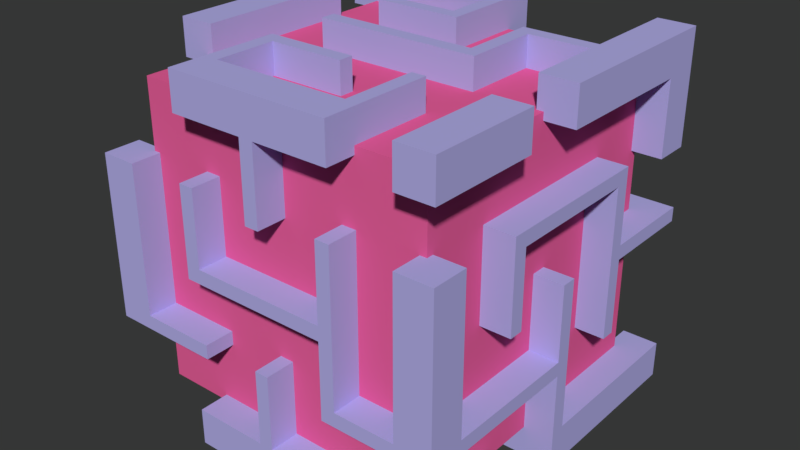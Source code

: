 # Source: TempMaze01.blend  (saved by Blender 2.79.0; exported with 4.5.12 LTS)
import bpy
from mathutils import Matrix  # noqa: F401  (used for matrix-valued properties, if any)

bpy.ops.wm.read_factory_settings(use_empty=True)
scene = bpy.context.scene
scene.name = 'Scene'

# ---- collections
col_collection_1 = bpy.data.collections.new('Collection 1'); scene.collection.children.link(col_collection_1)

# ---- materials (node trees are filled in below, after node groups)
mat_material_001 = bpy.data.materials.new('Material.001')
mat_material_001.alpha_threshold = 0.0
mat_material_001.roughness = 0.5
mat_material_002 = bpy.data.materials.new('Material.002')
mat_material_002.alpha_threshold = 0.0
mat_material_002.roughness = 0.5

# ---- material node trees
mat_material_001.use_nodes = True; mat_material_001.node_tree.nodes.clear()
_N = mat_material_001.node_tree.nodes; _L = mat_material_001.node_tree.links
n0 = _N.new('ShaderNodeOutputMaterial'); n0.name = 'Material Output'; n0.location = (300, 300)
n1 = _N.new('ShaderNodeBsdfDiffuse'); n1.name = 'Diffuse BSDF'; n1.location = (10, 300)
n1.inputs[0].default_value = (0.4444, 0.4191, 0.8, 1.0)
_L.new(n1.outputs[0], n0.inputs[0])
n0.is_active_output = True
mat_material_002.use_nodes = True; mat_material_002.node_tree.nodes.clear()
_N = mat_material_002.node_tree.nodes; _L = mat_material_002.node_tree.links
n0 = _N.new('ShaderNodeOutputMaterial'); n0.name = 'Material Output'; n0.location = (300, 300)
n1 = _N.new('ShaderNodeBsdfDiffuse'); n1.name = 'Diffuse BSDF'; n1.location = (10, 300)
n1.inputs[0].default_value = (0.8, 0.1136, 0.316, 1.0)
_L.new(n1.outputs[0], n0.inputs[0])
n0.is_active_output = True

# ---- world
world_world = bpy.data.worlds.new('World'); scene.world = world_world
world_world.color = (0.03608, 0.03741, 0.03641)
world_world.use_sun_shadow = False
world_world.sun_shadow_jitter_overblur = 0.0
world_world.cycles.sampling_method = 'MANUAL'

# ---- meshes
me_cube_160 = bpy.data.meshes.new('Cube.160')
me_cube_160.from_pydata([(0.455, 0.955, 1.0), (0.955, 0.55, -1.0), (0.955, 0.55, 1.0), (-0.955, 0.55, 1.0), (-0.955, 0.55, -1.0), (-1.0, 0.55, -0.955), (1.0, 0.55, -0.955), (-1.0, 0.55, -0.455), (1.0, 0.55, -0.455), (1.0, 0.55, 0.045), (-1.0, 0.55, 0.045), (-1.0, 0.55, 0.545), (1.0, 0.55, 0.545), (-1.0, 0.55, 0.95), (1.0, 0.55, 0.95), (0.55, 0.55, -1.0), (0.55, 0.55, 1.0), (0.05, 0.55, -1.0), (0.05, 0.55, 1.0), (-0.45, 0.55, -1.0), (-0.45, 0.55, 1.0), (-1.0, 0.55, 0.45), (0.455, 0.55, 1.0), (-0.55, 0.55, 1.0), (-0.55, 0.55, -1.0), (0.455, 0.55, -1.0), (1.0, 0.55, -0.55), (1.0, 0.55, 0.45), (-1.0, 0.55, -0.55), (1.0, 0.55, -0.05), (-0.045, 0.55, -1.0), (-0.045, 0.55, 1.0), (-1.0, 0.55, -0.05), (0.955, 0.455, -1.0), (0.955, 0.455, 1.0), (-0.955, 0.455, 1.0), (-0.955, 0.455, -1.0), (1.0, 0.455, -0.955), (-1.0, 0.455, -0.955), (1.0, 0.455, -0.455), (-1.0, 0.455, -0.455), (-1.0, 0.455, 0.045), (1.0, 0.455, 0.045), (-1.0, 0.455, 0.545), (1.0, 0.455, 0.545), (-1.0, 0.455, 0.95), (1.0, 0.455, 0.95), (0.55, 0.455, 1.0), (0.55, 0.455, -1.0), (0.05, 0.455, 1.0), (0.05, 0.455, -1.0), (-0.45, 0.455, 1.0), (-0.45, 0.455, -1.0), (-1.0, 0.455, 0.45), (0.455, 0.455, 1.0), (-0.55, 0.455, 1.0), (-0.55, 0.455, -1.0), (0.455, 0.455, -1.0), (1.0, 0.455, -0.55), (1.0, 0.455, 0.45), (-1.0, 0.455, -0.55), (-1.0, 0.455, -0.05), (1.0, 0.455, -0.05), (-0.045, 0.455, -1.0), (-0.045, 0.455, 1.0), (0.955, 0.05, -1.0), (0.955, 0.05, 1.0), (-0.955, 0.05, 1.0), (-0.955, 0.05, -1.0), (-1.0, 0.05, -0.955), (1.0, 0.05, -0.955), (1.0, 0.05, -0.455), (-1.0, 0.05, -0.455), (1.0, 0.05, 0.045), (-1.0, 0.05, 0.045), (1.0, 0.05, 0.545), (-1.0, 0.05, 0.545), (1.0, 0.05, 0.95), (-1.0, 0.05, 0.95), (0.55, 0.05, -1.0), (0.55, 0.05, 1.0), (0.05, 0.05, 1.0), (0.05, 0.05, -1.0), (-0.45, 0.05, -1.0), (-0.45, 0.05, 1.0), (-1.0, 0.05, 0.45), (0.455, 0.05, 1.0), (-0.55, 0.05, 1.0), (-0.55, 0.05, -1.0), (0.455, 0.05, -1.0), (1.0, 0.05, -0.55), (1.0, 0.05, 0.45), (-1.0, 0.05, -0.55), (-1.0, 0.05, -0.05), (1.0, 0.05, -0.05), (-0.045, 0.05, -1.0), (-0.045, 0.05, 1.0), (0.955, -0.05, -1.0), (0.955, -0.05, 1.0), (-0.955, -0.05, 1.0), (-0.955, -0.05, -1.0), (-1.0, -0.05, -0.955), (1.0, -0.05, -0.955), (-1.0, -0.05, -0.455), (1.0, -0.05, -0.455), (-1.0, -0.05, 0.045), (1.0, -0.05, 0.045), (-1.0, -0.05, 0.545), (1.0, -0.05, 0.545), (-1.0, -0.05, 0.95), (1.0, -0.05, 0.95), (0.55, -0.05, -1.0), (0.55, -0.05, 1.0), (0.05, -0.05, 1.0), (0.05, -0.05, -1.0), (-0.45, -0.05, -1.0), (-0.45, -0.05, 1.0), (-1.0, -0.05, 0.45), (-1.0, -0.05, -0.55), (1.0, -0.05, 0.45), (1.0, -0.05, -0.55), (0.455, -0.05, -1.0), (-0.55, -0.05, -1.0), (-0.55, -0.05, 1.0), (0.455, -0.05, 1.0), (-1.0, -0.05, -0.05), (1.0, -0.05, -0.05), (-0.045, -0.05, -1.0), (-0.045, -0.05, 1.0), (0.955, -0.455, -1.0), (0.955, -0.455, 1.0), (-0.955, -0.455, 1.0), (-0.955, -0.455, -1.0), (1.0, -0.455, -0.955), (-1.0, -0.455, -0.955), (1.0, -0.455, -0.455), (-1.0, -0.455, -0.455), (1.0, -0.455, 0.045), (-1.0, -0.455, 0.045), (1.0, -0.455, 0.545), (-1.0, -0.455, 0.545), (1.0, -0.455, 0.95), (-1.0, -0.455, 0.95), (0.55, -0.455, 1.0), (0.55, -0.455, -1.0), (0.05, -0.455, 1.0), (0.05, -0.455, -1.0), (-0.45, -0.455, -1.0), (-0.45, -0.455, 1.0), (-1.0, -0.455, -0.55), (-1.0, -0.455, 0.45), (-1.0, -0.455, -0.05), (1.0, -0.455, 0.45), (0.455, -0.455, -1.0), (-0.55, -0.455, 1.0), (0.455, -0.455, 1.0), (-0.55, -0.455, -1.0), (1.0, -0.455, -0.55), (1.0, -0.455, -0.05), (-0.045, -0.455, -1.0), (-0.045, -0.455, 1.0), (0.955, -0.55, -1.0), (0.955, -0.55, 1.0), (-0.955, -0.55, 1.0), (-0.955, -0.55, -1.0), (1.0, -0.55, -0.955), (-1.0, -0.55, -0.955), (1.0, -0.55, -0.455), (-1.0, -0.55, -0.455), (1.0, -0.55, 0.045), (-1.0, -0.55, 0.045), (1.0, -0.55, 0.545), (-1.0, -0.55, 0.545), (1.0, -0.55, 0.95), (-1.0, -0.55, 0.95), (0.55, -0.55, -1.0), (0.55, -0.55, 1.0), (0.05, -0.55, -1.0), (0.05, -0.55, 1.0), (-0.45, -0.55, 1.0), (-0.45, -0.55, -1.0), (1.0, -0.55, 0.45), (0.455, -0.55, -1.0), (-0.55, -0.55, 1.0), (0.455, -0.55, 1.0), (-0.55, -0.55, -1.0), (1.0, -0.55, -0.55), (-1.0, -0.55, -0.55), (-1.0, -0.55, 0.45), (-1.0, -0.55, -0.05), (1.0, -0.55, -0.05), (-0.045, -0.55, -1.0), (-0.045, -0.55, 1.0), (-0.45, 0.955, -1.0), (-0.45, 0.955, 1.0), (-0.55, 0.955, -1.0), (-0.55, 0.955, 1.0), (0.05, 0.955, -1.0), (0.05, 0.955, 1.0), (-0.045, 0.955, 1.0), (-0.045, 0.955, -1.0), (0.55, 0.955, -1.0), (0.55, 0.955, 1.0), (0.455, 0.955, -1.0), (-0.45, -1.0, 0.95), (-0.45, 1.0, 0.95), (-0.55, 1.0, 0.95), (-0.55, -1.0, 0.95), (0.05, 1.0, 0.95), (0.05, -1.0, 0.95), (-0.045, -1.0, 0.95), (-0.045, 1.0, 0.95), (0.55, -1.0, 0.95), (0.55, 1.0, 0.95), (0.455, -1.0, 0.95), (0.455, 1.0, 0.95), (1.0, 0.955, 0.95), (-1.0, 0.955, 0.95), (-0.45, -1.0, 0.545), (-0.45, 1.0, 0.545), (-0.55, 1.0, 0.545), (-0.55, -1.0, 0.545), (0.05, 1.0, 0.545), (0.05, -1.0, 0.545), (-0.045, -1.0, 0.545), (-0.045, 1.0, 0.545), (0.55, -1.0, 0.545), (0.55, 1.0, 0.545), (0.455, -1.0, 0.545), (0.455, 1.0, 0.545), (1.0, 0.955, 0.545), (-1.0, 0.955, 0.545), (-0.45, -1.0, 0.45), (-0.45, 1.0, 0.45), (-0.55, -1.0, 0.45), (-0.55, 1.0, 0.45), (0.05, 1.0, 0.45), (0.05, -1.0, 0.45), (-0.045, -1.0, 0.45), (-0.045, 1.0, 0.45), (0.55, 1.0, 0.45), (0.55, -1.0, 0.45), (0.455, -1.0, 0.45), (0.455, 1.0, 0.45), (1.0, 0.955, 0.45), (-1.0, 0.955, 0.45), (-0.45, -1.0, 0.045), (-0.45, 1.0, 0.045), (-0.55, -1.0, 0.045), (-0.55, 1.0, 0.045), (0.05, 1.0, 0.045), (0.05, -1.0, 0.045), (-0.045, -1.0, 0.045), (-0.045, 1.0, 0.045), (0.55, 1.0, 0.045), (0.55, -1.0, 0.045), (0.455, -1.0, 0.045), (0.455, 1.0, 0.045), (1.0, 0.955, 0.045), (-1.0, 0.955, 0.045), (-0.45, -1.0, -0.05), (-0.45, 1.0, -0.05), (-0.55, 1.0, -0.05), (-0.55, -1.0, -0.05), (0.05, 1.0, -0.05), (0.05, -1.0, -0.05), (-0.045, -1.0, -0.05), (-0.045, 1.0, -0.05), (0.55, -1.0, -0.05), (0.55, 1.0, -0.05), (0.455, -1.0, -0.05), (0.455, 1.0, -0.05), (1.0, 0.955, -0.05), (-1.0, 0.955, -0.05), (-0.45, -1.0, -0.455), (-0.45, 1.0, -0.455), (-0.55, 1.0, -0.455), (-0.55, -1.0, -0.455), (0.05, 1.0, -0.455), (0.05, -1.0, -0.455), (-0.045, -1.0, -0.455), (-0.045, 1.0, -0.455), (0.55, -1.0, -0.455), (0.55, 1.0, -0.455), (0.455, -1.0, -0.455), (0.455, 1.0, -0.455), (1.0, 0.955, -0.455), (-1.0, 0.955, -0.455), (-0.45, -1.0, -0.55), (-0.45, 1.0, -0.55), (-0.55, -1.0, -0.55), (-0.55, 1.0, -0.55), (0.05, -1.0, -0.55), (0.05, 1.0, -0.55), (-0.045, -1.0, -0.55), (-0.045, 1.0, -0.55), (0.55, -1.0, -0.55), (0.55, 1.0, -0.55), (0.455, -1.0, -0.55), (0.455, 1.0, -0.55), (1.0, 0.955, -0.55), (-1.0, 0.955, -0.55), (-0.45, -1.0, -0.955), (-0.45, 1.0, -0.955), (-0.55, -1.0, -0.955), (-0.55, 1.0, -0.955), (0.05, -1.0, -0.955), (0.05, 1.0, -0.955), (-0.045, -1.0, -0.955), (-0.045, 1.0, -0.955), (0.55, -1.0, -0.955), (0.55, 1.0, -0.955), (0.455, -1.0, -0.955), (0.455, 1.0, -0.955), (1.0, 0.955, -0.955), (-1.0, 0.955, -0.955), (-0.955, 0.955, -1.0), (-0.955, 0.955, 1.0), (-0.955, 1.0, 0.95), (-0.955, -1.0, 0.95), (-0.955, -1.0, 0.545), (-0.955, 1.0, 0.545), (-0.955, 1.0, 0.45), (-0.955, -1.0, 0.45), (-0.955, -1.0, 0.045), (-0.955, 1.0, 0.045), (-0.955, 1.0, -0.05), (-0.955, -1.0, -0.05), (-0.955, -1.0, -0.455), (-0.955, 1.0, -0.455), (-0.955, 1.0, -0.55), (-0.955, -1.0, -0.55), (-0.955, -1.0, -0.955), (-0.955, 1.0, -0.955), (0.955, 0.955, 1.0), (0.955, 0.955, -1.0), (0.955, -1.0, 0.95), (0.955, 1.0, 0.95), (0.955, 1.0, 0.545), (0.955, -1.0, 0.545), (0.955, -1.0, 0.45), (0.955, 1.0, 0.45), (0.955, 1.0, 0.045), (0.955, -1.0, 0.045), (0.955, -1.0, -0.05), (0.955, 1.0, -0.05), (0.955, 1.0, -0.455), (0.955, -1.0, -0.455), (0.955, -1.0, -0.55), (0.955, 1.0, -0.55), (0.955, 1.0, -0.955), (0.955, -1.0, -0.955), (-0.45, -0.955, 1.0), (-0.45, -0.955, -1.0), (-0.55, -0.955, -1.0), (-0.55, -0.955, 1.0), (0.05, -0.955, -1.0), (0.05, -0.955, 1.0), (-0.045, -0.955, 1.0), (-0.045, -0.955, -1.0), (0.55, -0.955, 1.0), (0.55, -0.955, -1.0), (0.455, -0.955, 1.0), (0.455, -0.955, -1.0), (-1.0, -0.955, 0.95), (1.0, -0.955, 0.95), (1.0, -0.955, 0.545), (-1.0, -0.955, 0.545), (-1.0, -0.955, 0.45), (1.0, -0.955, 0.45), (1.0, -0.955, 0.045), (-1.0, -0.955, 0.045), (-1.0, -0.955, -0.05), (1.0, -0.955, -0.05), (1.0, -0.955, -0.455), (-1.0, -0.955, -0.455), (-1.0, -0.955, -0.55), (1.0, -0.955, -0.55), (1.0, -0.955, -0.955), (-1.0, -0.955, -0.955), (-0.955, -0.955, -1.0), (-0.955, -0.955, 1.0), (0.955, -0.955, 1.0), (0.955, -0.955, -1.0), (-1.0, -1.0, -1.0), (-1.0, -1.0, 1.0), (-1.0, 1.0, 1.0), (1.0, -1.0, 1.0), (-1.2, 1.0, 1.2), (-1.2, 1.2, 1.0), (-0.955, 1.2, 0.95), (-0.955, 1.2, 1.0), (-1.2, -0.05, -1.2), (-0.045, -0.455, -1.2), (-0.045, 1.0, 1.0), (1.0, 1.0, -0.05), (1.0, -0.05, -1.0), (1.0, -0.05, 1.0), (1.0, -1.0, -0.05), (-0.045, 0.455, 1.2), (-0.55, -1.0, -1.2), (-0.045, -0.05, 1.0), (-0.045, -0.05, -1.0), (-0.045, -1.0, -0.05), (1.0, -0.05, -0.05), (-0.045, 1.0, -0.05), (-1.0, -0.05, -0.05), (-1.0, -0.55, -1.0), (-1.0, 1.2, 0.95), (-1.0, 1.2, 1.0), (-0.955, -0.05, -1.2), (-0.55, 1.0, -1.0), (0.455, 1.0, 1.0), (1.0, 1.0, -0.55), (-0.045, 0.55, 1.2), (-0.55, -0.955, -1.2), (1.0, -1.0, -0.55), (-0.045, -0.55, 1.2), (-0.55, -1.0, 1.0), (-1.0, 0.455, -1.0), (-1.0, -1.0, -0.55), (-1.0, -0.55, 1.0), (-1.0, -0.05, -1.2), (0.05, -0.05, -1.2), (-0.55, 1.0, 1.0), (1.0, 1.0, 0.45), (1.0, -1.2, -0.955), (0.455, -1.2, -1.2), (1.0, -1.0, 0.45), (-0.55, -1.0, -1.0), (0.455, -1.0, -1.2), (-0.045, -0.55, 1.0), (-0.045, 0.455, 1.0), (0.455, -0.05, 1.0), (-0.55, -0.05, 1.0), (-0.045, -0.55, -1.0), (-0.045, 0.455, -1.0), (-0.55, -0.05, -1.0), (0.455, -0.05, -1.0), (-0.55, -1.0, -0.05), (0.455, -1.0, -0.05), (-0.045, -1.0, -0.55), (-0.045, -1.0, 0.45), (1.0, -0.55, -0.05), (1.0, 0.455, -0.05), (1.0, -0.05, -0.55), (1.0, -0.05, 0.45), (0.455, 1.0, -0.05), (-0.55, 1.0, -0.05), (-0.045, 1.0, -0.55), (-0.045, 1.0, 0.45), (-1.0, 0.455, -0.05), (-1.0, -0.55, -0.05), (-1.0, -0.05, -0.55), (-1.0, -0.05, 0.45), (-1.0, -0.55, 0.45), (-1.0, -0.55, -0.55), (-1.0, 0.455, -0.55), (-0.55, 1.0, 0.45), (-0.55, 1.0, -0.55), (0.455, 1.0, -0.55), (1.0, 0.455, 0.45), (1.0, 0.455, -0.55), (1.0, -0.55, -0.55), (0.455, -1.0, 0.45), (0.455, -1.0, -0.55), (-0.55, -1.0, -0.55), (0.455, 0.455, -1.0), (-0.55, 0.455, -1.0), (-0.55, -0.55, -1.0), (-0.55, 0.455, 1.0), (0.455, 0.455, 1.0), (0.455, -0.55, 1.0), (-0.55, -0.55, 1.0), (0.455, -0.55, -1.0), (-0.55, -1.0, 0.45), (1.0, -0.55, 0.45), (0.455, 1.0, 0.45), (-1.0, 0.455, 0.45), (-1.0, 0.05, -1.0), (0.05, -1.0, -1.2), (-0.045, 0.05, 1.0), (-0.045, 0.05, -1.0), (1.0, 0.05, -0.05), (-1.2, 1.2, 1.0), (-0.045, -0.455, 1.2), (-1.0, 0.05, -0.05), (-1.0, 0.05, -0.55), (1.0, 0.05, 0.45), (1.0, 0.05, -0.55), (0.455, 0.05, -1.0), (-0.55, 0.05, -1.0), (-0.55, 0.05, 1.0), (0.455, 0.05, 1.0), (-1.0, 0.05, 0.45), (1.0, -0.455, 1.0), (-0.045, -0.455, 1.0), (-0.045, -0.455, -1.0), (1.0, -0.455, -0.05), (1.0, -0.455, -0.55), (-0.55, -0.455, -1.0), (0.455, -0.455, 1.0), (-0.55, -0.455, 1.0), (0.455, -0.455, -1.0), (1.0, -0.455, 0.45), (-1.2, 1.2, 0.95), (1.0, -0.455, -1.0), (-1.0, -0.455, -0.05), (-1.0, -0.455, 0.45), (-1.0, -0.455, -0.55), (-1.0, 0.55, 1.0), (-0.045, -0.05, 1.2), (-1.0, 0.55, -0.05), (0.05, -1.2, -1.2), (-0.045, 0.55, 1.0), (-0.045, 0.55, -1.0), (1.0, 0.55, -0.05), (-1.0, 0.55, -0.55), (1.0, 0.55, 0.45), (1.0, 0.55, -0.55), (0.455, 0.55, -1.0), (-0.55, 0.55, -1.0), (-0.55, 0.55, 1.0), (0.455, 0.55, 1.0), (-1.0, 0.55, 0.45), (-0.45, 1.0, 1.0), (-0.045, 0.05, 1.2), (-0.45, -0.05, 1.0), (-0.45, 1.0, -0.05), (-0.045, -0.05, -1.2), (-0.045, -1.0, -1.2), (-0.45, -0.05, -1.0), (-0.45, -1.0, -0.05), (-0.45, 1.0, 0.45), (-0.45, 1.0, -0.55), (-0.45, -1.0, -0.55), (-0.45, 0.455, -1.0), (-0.45, -0.55, -1.0), (-0.45, 0.455, 1.0), (-0.45, -0.55, 1.0), (-0.45, -1.0, 0.45), (-0.45, 0.05, 1.0), (-0.45, 0.05, -1.0), (-0.45, -0.455, 1.0), (-0.45, -0.455, -1.0), (-0.45, 0.55, 1.0), (-0.45, 0.55, -1.0), (-0.045, 0.05, -1.2), (-0.045, -0.955, -1.2), (0.05, -0.05, -1.0), (0.05, -1.0, -0.05), (0.05, 1.0, 1.0), (-1.0, 1.0, 1.2), (0.05, -0.05, 1.0), (0.05, 1.0, -0.05), (0.05, 1.0, -0.55), (0.05, -1.0, 0.45), (0.05, -1.0, -0.55), (0.05, 0.455, -1.0), (0.05, 0.455, 1.0), (0.05, -0.55, 1.0), (0.05, -0.55, -1.0), (0.05, 1.0, 0.45), (0.05, 0.05, -1.0), (0.05, 0.05, 1.0), (0.05, -0.455, -1.0), (0.05, -0.455, 1.0), (0.05, 0.55, 1.0), (0.05, 0.55, -1.0), (0.55, 1.0, 1.0), (0.55, -1.0, -1.0), (0.55, -0.05, 1.0), (0.55, 1.0, -0.05), (0.55, 1.0, -1.0), (0.55, -1.0, 1.0), (0.55, -0.05, -1.0), (0.55, -1.0, -0.05), (0.55, 1.0, -0.55), (0.55, -1.0, 0.45), (0.55, -1.0, -0.55), (0.55, 0.455, -1.0), (0.55, 0.455, 1.0), (0.55, -0.55, 1.0), (0.55, -0.55, -1.0), (0.55, 1.0, 0.45), (0.55, 0.05, 1.0), (0.55, 0.05, -1.0), (0.55, -0.455, -1.0), (0.55, -0.455, 1.0), (0.55, 0.55, 1.0), (0.55, 0.55, -1.0), (-1.0, 0.955, 1.0), (-1.0, 0.955, 1.2), (-1.0, 0.955, -0.05), (-1.0, 0.955, -0.55), (-1.0, 0.955, 0.45), (1.0, 1.0, -1.2), (-0.045, 0.955, 1.0), (-0.045, 0.955, -1.0), (1.0, 0.955, -0.05), (1.0, 0.955, 0.45), (1.0, 0.955, -0.55), (0.455, 0.955, -1.0), (-0.55, 0.955, -1.0), (-0.55, 0.955, 1.0), (0.455, 0.955, 1.0), (-0.45, 0.955, -1.0), (-0.45, 0.955, 1.0), (0.05, 0.955, -1.0), (0.05, 0.955, 1.0), (0.55, 0.955, -1.0), (0.55, 0.955, 1.0), (-1.0, -1.0, 0.95), (-1.0, 1.0, 0.95), (-1.2, 1.0, 1.0), (1.0, -1.0, 0.95), (-0.045, -1.0, 0.95), (1.0, -0.05, 0.95), (-0.045, 1.0, 0.95), (-1.0, -0.05, 0.95), (-1.0, -0.55, 0.95), (-0.55, 1.0, 0.95), (1.0, 0.455, 0.95), (0.455, -1.0, 0.95), (-0.55, -1.0, 0.95), (1.0, -0.55, 0.95), (0.455, 1.0, 0.95), (-1.0, 0.455, 0.95), (-1.0, 0.05, 0.95), (1.0, 0.05, 0.95), (-1.0, -0.455, 0.95), (1.0, -0.455, 0.95), (1.0, 0.55, 0.95), (-1.0, 0.55, 0.95), (-0.45, -1.0, 0.95), (-0.45, 1.0, 0.95), (0.05, 1.0, 0.95), (0.05, -1.0, 0.95), (0.55, -1.0, 0.95), (0.55, 1.0, 0.95), (1.0, 0.955, 0.95), (-1.0, 0.955, 0.95), (-1.0, 1.0, 0.545), (-1.2, 0.955, 1.0), (1.0, -1.0, 0.545), (-0.045, -1.0, 0.545), (1.0, -0.05, 0.545), (-0.045, 1.0, 0.545), (-1.0, -0.05, 0.545), (-1.0, -0.55, 0.545), (-0.55, 1.0, 0.545), (1.0, 0.455, 0.545), (0.455, -1.0, 0.545), (-0.55, -1.0, 0.545), (1.0, -0.55, 0.545), (0.455, 1.0, 0.545), (-1.0, 0.455, 0.545), (-1.0, 0.05, 0.545), (1.0, 0.05, 0.545), (-1.0, -0.455, 0.545), (1.0, -0.455, 0.545), (1.0, 0.55, 0.545), (-1.0, 0.55, 0.545), (-0.45, -1.0, 0.545), (-0.45, 1.0, 0.545), (0.05, 1.0, 0.545), (0.05, -1.0, 0.545), (0.55, -1.0, 0.545), (0.55, 1.0, 0.545), (1.0, 0.955, 0.545), (-1.0, 0.955, 0.545), (-1.0, -1.0, 0.545), (-1.0, 0.05, -1.2), (1.0, 1.0, 0.045), (1.0, -1.0, 0.045), (-0.045, -1.0, 0.045), (1.0, -0.05, 0.045), (-0.045, 1.0, 0.045), (-1.0, -0.05, 0.045), (-1.0, -0.55, 0.045), (-0.55, 1.0, 0.045), (1.0, 0.455, 0.045), (0.455, -1.0, 0.045), (-0.55, -1.0, 0.045), (1.0, -0.55, 0.045), (0.455, 1.0, 0.045), (-1.0, 0.455, 0.045), (-1.0, 0.05, 0.045), (1.0, 0.05, 0.045), (-1.0, -0.455, 0.045), (1.0, -0.455, 0.045), (-1.0, 0.55, 0.045), (1.0, 0.55, 0.045), (-0.45, -1.0, 0.045), (-0.45, 1.0, 0.045), (0.05, 1.0, 0.045), (0.05, -1.0, 0.045), (0.55, 1.0, 0.045), (0.55, -1.0, 0.045), (1.0, 0.955, 0.045), (-1.0, 0.955, 0.045), (-1.0, 1.2, 0.95), (-1.0, 1.0, -1.2), (1.0, 1.0, -0.455), (1.0, -1.0, -0.455), (-0.045, -1.0, -0.455), (1.0, -0.05, -0.455), (-0.045, 1.0, -0.455), (-1.0, -0.05, -0.455), (-1.0, -0.55, -0.455), (-1.0, 0.455, -0.455), (-0.55, 1.0, -0.455), (0.455, 1.0, -0.455), (1.0, 0.455, -0.455), (1.0, -0.55, -0.455), (0.455, -1.0, -0.455), (-0.55, -1.0, -0.455), (-1.0, 0.05, -0.455), (1.0, 0.05, -0.455), (-1.0, -0.455, -0.455), (1.0, -0.455, -0.455), (1.0, 0.55, -0.455), (-1.0, 0.55, -0.455), (-0.45, -1.0, -0.455), (-0.45, 1.0, -0.455), (0.05, 1.0, -0.455), (0.05, -1.0, -0.455), (0.55, -1.0, -0.455), (0.55, 1.0, -0.455), (1.0, 0.955, -0.455), (-1.0, 0.955, -0.455), (-1.0, 1.2, 1.0), (-0.955, 1.0, -1.2), (1.0, 1.0, -0.955), (1.0, -1.0, -0.955), (-0.045, -1.0, -0.955), (1.0, -0.05, -0.955), (-0.045, 1.0, -0.955), (-1.0, -0.05, -0.955), (-1.0, -0.55, -0.955), (-1.0, 0.455, -0.955), (-0.55, 1.0, -0.955), (0.455, 1.0, -0.955), (1.0, 0.455, -0.955), (1.0, -0.55, -0.955), (0.455, -1.0, -0.955), (-0.55, -1.0, -0.955), (1.0, 0.05, -0.955), (-1.0, 0.05, -0.955), (-1.0, -0.455, -0.955), (1.0, -0.455, -0.955), (1.0, 0.55, -0.955), (-1.0, 0.55, -0.955), (-0.45, -1.0, -0.955), (-0.45, 1.0, -0.955), (0.05, -1.0, -0.955), (0.05, 1.0, -0.955), (0.55, -1.0, -0.955), (0.55, 1.0, -0.955), (1.0, 0.955, -0.955), (-1.0, 0.955, -0.955), (-1.0, -1.0, -0.955), (-0.955, 1.0, -1.0), (-0.955, -1.0, 1.0), (-0.955, -0.05, -1.0), (-0.955, -1.0, -0.05), (-0.955, -1.0, -0.55), (-0.955, 0.455, -1.0), (-0.955, -0.55, -1.0), (-0.955, -1.0, 0.45), (-0.955, 0.05, -1.0), (-0.955, -0.455, -1.0), (-0.955, 0.55, -1.0), (-0.955, 1.0, 1.0), (-0.955, -1.0, -1.0), (-0.955, -0.05, 1.0), (-0.955, 1.0, -0.05), (-0.955, 1.0, 0.45), (-0.955, 1.0, -0.55), (-0.955, 0.455, 1.0), (-0.955, -0.55, 1.0), (-0.955, 0.05, 1.0), (-0.955, -0.455, 1.0), (-0.955, 0.55, 1.0), (-0.955, 0.955, -1.0), (-0.955, 0.955, 1.0), (-0.955, 1.0, 0.95), (-0.955, -1.0, 0.95), (-0.955, -1.0, 0.545), (-0.955, 1.0, 0.545), (-0.955, -1.0, 0.045), (-0.955, 1.0, 0.045), (-0.955, -1.0, -0.455), (-0.955, 1.0, -0.455), (-0.955, -1.0, -0.955), (-0.955, 1.0, -0.955), (0.955, 1.0, 1.0), (0.955, -1.0, -1.0), (0.955, -0.05, 1.0), (0.955, 1.0, -0.05), (0.955, 1.0, -0.55), (0.955, 0.455, 1.0), (0.955, -0.55, 1.0), (0.955, 1.0, 0.45), (0.955, 0.05, 1.0), (0.955, -0.455, 1.0), (0.955, 0.55, 1.0), (0.955, 1.0, -1.0), (0.955, -1.0, 1.0), (0.955, -0.05, -1.0), (0.955, -1.0, -0.05), (0.955, -1.0, 0.45), (0.955, -1.0, -0.55), (0.955, 0.455, -1.0), (0.955, -0.55, -1.0), (0.955, 0.05, -1.0), (0.955, -0.455, -1.0), (0.955, 0.55, -1.0), (0.955, 0.955, 1.0), (0.955, 0.955, -1.0), (0.955, -1.0, 0.95), (0.955, 1.0, 0.95), (0.955, 1.0, 0.545), (0.955, -1.0, 0.545), (0.955, 1.0, 0.045), (0.955, -1.0, 0.045), (0.955, 1.0, -0.455), (0.955, -1.0, -0.455), (0.955, 1.0, -0.955), (0.955, -1.0, -0.955), (-1.0, -0.955, -1.0), (1.0, 0.955, -1.2), (-0.045, -0.955, 1.0), (-0.045, -0.955, -1.0), (1.0, -0.955, -0.05), (1.0, -0.955, -0.55), (-0.55, -0.955, -1.0), (0.455, -0.955, 1.0), (-0.55, -0.955, 1.0), (0.455, -0.955, -1.0), (1.0, -0.955, 0.45), (-1.0, -0.955, 1.0), (1.0, -0.955, -1.0), (-1.0, -0.955, -0.05), (-1.0, -0.955, 0.45), (-1.0, -0.955, -0.55), (-0.45, -0.955, 1.0), (-0.45, -0.955, -1.0), (0.05, -0.955, -1.0), (0.05, -0.955, 1.0), (0.55, -0.955, 1.0), (0.55, -0.955, -1.0), (-1.0, -0.955, 0.95), (1.0, -0.955, 0.95), (1.0, -0.955, 0.545), (-1.0, -0.955, 0.545), (1.0, -0.955, 0.045), (-1.0, -0.955, 0.045), (1.0, -0.955, -0.455), (-1.0, -0.955, -0.455), (1.0, -0.955, -0.955), (-1.0, -0.955, -0.955), (-0.955, -0.955, -1.0), (-0.955, -0.955, 1.0), (0.955, -0.955, 1.0), (0.955, -0.955, -1.0), (1.2, 1.0, -0.955), (1.2, 1.0, -1.0), (1.2, 0.955, -1.0), (1.2, 1.0, 0.045), (1.2, 1.0, -0.05), (1.2, 0.05, 1.0), (1.2, -0.05, 1.0), (1.2, -1.0, 0.045), (1.2, -1.0, -0.05), (1.2, -0.955, -0.05), (1.2, 0.05, -0.05), (1.2, -0.05, -0.05), (1.2, -0.05, -0.955), (1.2, -0.05, -1.0), (1.2, -0.05, 0.045), (1.2, -1.0, -0.455), (1.2, -1.0, -0.55), (1.2, 1.0, 0.545), (1.2, 1.0, 0.45), (1.2, 0.55, 1.0), (1.2, 0.455, 1.0), (1.2, -1.0, 0.545), (1.2, -1.0, 0.45), (1.2, -0.455, -0.05), (1.2, -0.55, -0.05), (1.2, 0.55, -0.05), (1.2, 0.455, -0.05), (1.2, -0.05, -0.455), (1.2, -0.05, -0.55), (1.2, -0.05, 0.545), (1.2, -0.05, 0.45), (1.2, 0.05, 0.45), (1.2, 0.55, 0.45), (1.2, 0.455, 0.45), (1.2, 0.455, 0.045), (1.2, 0.455, 0.545), (1.2, 0.05, -0.55), (1.2, 0.55, -0.55), (1.2, 0.455, -0.55), (1.2, 0.455, -0.955), (1.2, 0.455, -1.0), (1.2, 0.455, -0.455), (1.2, -0.955, -0.55), (1.2, -0.455, -0.55), (1.2, -0.55, -0.55), (1.2, -0.55, -0.455), (1.2, -0.955, 0.45), (1.2, -0.455, 0.45), (1.2, -0.55, 0.45), (1.2, -0.55, 0.045), (1.2, -0.55, 0.545), (1.2, 0.05, -1.0), (1.2, 0.05, -0.955), (1.2, 0.05, 0.045), (1.2, 0.05, 0.545), (1.2, 0.05, -0.455), (1.2, -0.455, 0.545), (1.2, -0.455, 0.045), (1.2, -0.455, -0.455), (1.2, 0.55, -1.0), (1.2, 0.955, 1.0), (1.2, 0.955, -0.05), (1.2, 0.55, -0.455), (1.2, 0.55, -0.955), (1.2, 0.55, 0.545), (1.2, 0.55, 0.045), (1.2, 1.0, 1.0), (1.2, 0.955, 0.45), (1.2, 0.955, 0.045), (1.2, 0.955, 0.545), (1.2, 0.955, -0.955), (1.2, 1.0, 0.95), (1.2, -0.05, 0.95), (1.2, 0.455, 0.95), (1.2, 0.05, 0.95), (1.2, 0.55, 0.95), (1.2, 0.955, 0.95), (1.2, -0.955, 0.545), (1.2, -0.955, 0.045), (1.2, -0.955, -0.455), (1.2, -0.955, 1.0), (1.2, -1.0, 1.0), (1.2, -0.455, 1.0), (1.2, -0.55, 1.0), (1.2, -1.0, 0.95), (1.2, -0.55, 0.95), (1.2, -0.455, 0.95), (1.2, -0.955, 0.95), (1.0, -1.2, 0.045), (1.0, -1.2, -0.05), (0.05, -1.2, 1.0), (-0.045, -1.2, 1.0), (-0.955, -1.2, -0.05), (-1.0, -1.2, -0.05), (0.05, -1.2, -0.05), (-0.045, -1.2, -0.05), (-0.045, -1.2, -0.955), (-0.045, -1.2, -1.0), (-0.045, -1.2, 0.045), (1.0, -1.2, -0.455), (1.0, -1.2, -0.55), (-0.45, -1.2, 1.0), (-0.55, -1.2, 1.0), (1.0, -1.2, 0.545), (1.0, -1.2, 0.45), (0.55, -1.2, 1.0), (0.455, -1.2, 1.0), (-0.45, -1.2, -0.05), (-0.55, -1.2, -0.05), (0.55, -1.2, -0.05), (0.455, -1.2, -0.05), (-0.045, -1.2, -0.455), (-0.045, -1.2, -0.55), (-0.045, -1.2, 0.545), (-0.045, -1.2, 0.45), (0.05, -1.2, 0.45), (0.55, -1.2, 0.45), (0.455, -1.2, 0.45), (0.455, -1.2, 0.045), (0.455, -1.2, 0.545), (0.05, -1.2, -0.55), (0.55, -1.2, -0.55), (0.455, -1.2, -0.55), (0.455, -1.2, -0.955), (0.455, -1.2, -1.0), (0.455, -1.2, -0.455), (-0.955, -1.2, -0.55), (-1.0, -1.2, -0.55), (-0.45, -1.2, -0.55), (-0.55, -1.2, -0.55), (-0.55, -1.2, -0.955), (-0.55, -1.2, -1.0), (-0.55, -1.2, -0.455), (-0.955, -1.2, 0.45), (-1.0, -1.2, 0.45), (-0.45, -1.2, 0.45), (-0.55, -1.2, 0.45), (-0.55, -1.2, 0.045), (-0.55, -1.2, 0.545), (-0.45, -1.2, -1.0), (-0.45, -1.2, 0.545), (-0.45, -1.2, 0.045), (-0.45, -1.2, -0.455), (-0.45, -1.2, -0.955), (0.05, -1.2, -1.0), (0.05, -1.2, -0.955), (0.05, -1.2, 0.045), (0.05, -1.2, 0.545), (0.05, -1.2, -0.455), (0.55, -1.2, -1.0), (0.955, -1.2, -0.55), (0.55, -1.2, -0.455), (0.55, -1.2, -0.955), (0.55, -1.2, 0.545), (0.55, -1.2, 0.045), (1.0, -1.2, 1.0), (1.0, -1.2, 0.95), (-0.045, -1.2, 0.95), (0.455, -1.2, 0.95), (-0.55, -1.2, 0.95), (-0.45, -1.2, 0.95), (0.05, -1.2, 0.95), (0.55, -1.2, 0.95), (-1.0, -1.2, 0.545), (-0.955, -1.2, 0.545), (-1.0, -1.2, 0.045), (-0.955, -1.2, 0.045), (-1.0, -1.2, -0.455), (-0.955, -1.2, -0.455), (0.955, -1.2, -0.455), (0.955, -1.2, 1.0), (0.955, -1.2, -0.05), (0.955, -1.2, 0.45), (0.955, -1.2, 0.95), (0.955, -1.2, 0.545), (0.955, -1.2, 0.045), (1.2, -1.0, 0.045), (1.2, -1.0, -0.05), (1.2, -1.0, -0.455), (1.2, -1.0, -0.55), (1.2, -1.0, 0.545), (1.2, -1.0, 0.45), (1.2, -1.2, -0.455), (1.2, -1.2, -0.05), (1.2, -1.0, 1.0), (1.2, -1.0, 0.95), (1.2, -1.2, 0.545), (1.2, -1.2, 0.045), (1.2, -1.2, -0.55), (1.2, -1.2, 0.45), (1.2, -1.2, 1.0), (1.2, -1.2, 0.95), (0.955, 1.0, 1.2), (1.0, 1.0, 1.2), (1.0, -0.955, 1.2), (1.0, -1.0, 1.2), (1.0, 0.05, 1.2), (1.0, -0.05, 1.2), (0.05, -1.0, 1.2), (-0.045, -1.0, 1.2), (-0.045, -0.955, 1.2), (0.955, -0.05, 1.2), (1.0, -0.455, 1.2), (1.0, -0.55, 1.2), (-0.45, -1.0, 1.2), (-0.55, -1.0, 1.2), (1.0, 0.55, 1.2), (1.0, 0.455, 1.2), (0.55, -1.0, 1.2), (0.455, -1.0, 1.2), (0.955, 0.455, 1.2), (0.455, -0.955, 1.2), (0.955, -0.55, 1.2), (-0.55, -0.955, 1.2), (0.955, 0.05, 1.2), (0.955, -0.455, 1.2), (1.0, 0.955, 1.2), (0.955, 0.55, 1.2), (-0.45, -0.955, 1.2), (0.05, -0.955, 1.2), (0.55, -0.955, 1.2), (0.955, 0.955, 1.2), (1.2, -0.955, 1.2), (1.2, 0.55, 1.2), (-0.045, -1.2, 1.2), (-0.45, -1.2, 1.2), (1.2, 1.0, 1.2), (0.455, -1.2, 1.2), (0.955, -1.0, 1.2), (0.05, -1.2, 1.2), (0.955, -0.955, 1.2), (1.2, 0.955, 1.2), (1.2, -1.0, 1.2), (1.2, 0.05, 1.2), (1.2, -0.05, 1.2), (1.2, 0.455, 1.2), (1.2, -0.455, 1.2), (1.2, -0.55, 1.2), (-0.55, -1.2, 1.2), (0.55, -1.2, 1.2), (1.0, -1.2, 1.2), (0.955, -1.2, 1.2), (1.2, -1.2, 1.2), (1.2, -1.0, 1.2), (0.455, -0.955, -1.2), (1.0, -0.05, -1.2), (1.0, 0.05, -1.2), (1.0, 0.455, -1.2), (1.0, 0.55, -1.2), (-0.45, -1.0, -1.2), (-0.45, -0.955, -1.2), (0.05, -0.955, -1.2), (0.55, -1.0, -1.2), (0.55, -0.955, -1.2), (1.2, 0.955, -1.2), (-0.55, -1.2, -1.2), (-0.45, -1.2, -1.2), (1.2, 1.0, -1.2), (1.2, -0.05, -1.2), (0.955, 1.0, -1.2), (0.955, -0.05, -1.2), (0.955, 0.455, -1.2), (0.955, 0.05, -1.2), (0.955, 0.55, -1.2), (0.955, 0.955, -1.2), (1.2, 0.05, -1.2), (1.2, 0.455, -1.2), (1.2, 0.55, -1.2), (-0.045, -1.2, -1.2), (0.55, -1.2, -1.2), (-0.55, 0.05, 1.2), (-0.55, -0.05, 1.2), (-0.55, 0.55, 1.2), (-0.55, 0.455, 1.2), (0.455, 0.05, 1.2), (0.455, -0.05, 1.2), (0.455, 0.55, 1.2), (0.455, 0.455, 1.2), (0.455, -0.455, 1.2), (0.455, -0.55, 1.2), (-0.55, -0.455, 1.2), (-0.55, -0.55, 1.2), (-1.0, -0.05, 1.2), (-1.0, 0.05, 1.2), (-1.0, -0.55, 1.2), (-1.0, -0.455, 1.2), (-1.0, 0.455, 1.2), (-1.0, 0.55, 1.2), (-0.045, 0.955, 1.2), (-0.55, 1.0, 1.2), (-0.45, 1.0, 1.2), (-0.45, -0.05, 1.2), (-0.45, 0.455, 1.2), (-0.45, -0.55, 1.2), (-0.45, 0.05, 1.2), (-0.45, -0.455, 1.2), (-0.45, 0.55, 1.2), (-0.045, 1.0, 1.2), (0.05, 1.0, 1.2), (0.05, -0.05, 1.2), (0.05, 0.455, 1.2), (0.05, -0.55, 1.2), (0.05, 0.05, 1.2), (0.05, -0.455, 1.2), (0.05, 0.55, 1.2), (0.05, 0.955, 1.2), (0.55, -0.05, 1.2), (0.55, 0.455, 1.2), (0.55, -0.55, 1.2), (0.55, 0.05, 1.2), (0.55, -0.455, 1.2), (0.55, 0.55, 1.2), (-0.55, 0.955, 1.2), (-0.45, 0.955, 1.2), (-0.955, 1.0, 1.2), (-0.955, -0.05, 1.2), (-0.955, 0.455, 1.2), (-0.955, -0.55, 1.2), (-0.955, 0.05, 1.2), (-0.955, -0.455, 1.2), (-0.955, 0.55, 1.2), (-0.955, 0.955, 1.2), (0.955, 0.455, 1.2), (0.955, 0.55, 1.2), (-0.55, -0.955, 1.2), (-0.45, -0.955, 1.2), (0.455, -0.955, 1.2), (0.55, -0.955, 1.2), (0.955, 1.2, 1.0), (1.0, 1.2, 1.0), (1.0, 1.2, -0.955), (1.0, 1.2, -1.0), (1.0, 1.2, 0.045), (1.0, 1.2, -0.05), (0.955, 1.2, 1.2), (1.2, 1.2, -1.2), (1.2, 1.2, -1.0), (0.955, 1.2, -0.05), (1.0, 1.2, 0.545), (1.0, 1.2, 0.45), (1.2, 1.2, 0.45), (0.05, 1.2, 1.2), (0.05, 1.2, 1.0), (0.955, 1.2, 0.45), (1.2, 1.2, -0.05), (-0.55, 1.2, 1.0), (-0.45, 1.2, 1.0), (-0.045, 1.2, 1.0), (-0.045, 1.2, 1.2), (-0.45, 1.2, 1.2), (-0.55, 1.2, 1.2), (1.0, 1.2, 0.95), (0.955, 1.2, 0.95), (0.955, 1.2, 0.545), (1.2, 1.2, -0.955), (0.955, 1.2, 0.045), (0.955, 1.2, -0.955), (1.2, 1.2, 1.0), (-1.0, 1.2, 1.0), (-0.955, 1.2, 1.0), (0.955, 1.2, -1.0), (1.2, 1.2, 1.2), (1.0, 1.2, 1.2), (0.955, 1.2, -1.2), (1.0, 1.2, -1.2), (1.2, 1.2, 0.045), (1.2, 1.2, 0.545), (1.2, 1.2, 0.95), (-1.0, 1.2, 1.2), (-0.955, 1.2, 1.2), (-1.2, 1.2, 1.2), (-1.2, -0.05, 1.0), (-1.2, 0.05, 1.0), (-1.2, -0.55, 1.0), (-1.2, -0.455, 1.0), (-1.2, 0.455, 1.0), (-1.2, 0.55, 1.0), (-1.2, -1.2, 0.045), (-1.2, -1.0, 0.045), (-1.2, 1.0, 0.95), (-1.2, -0.05, 0.95), (-1.2, -0.55, 0.95), (-1.2, 0.455, 0.95), (-1.2, 0.05, 0.95), (-1.2, -0.455, 0.95), (-1.2, 0.55, 0.95), (-1.2, 0.955, 0.95), (-1.2, -1.0, 0.45), (-1.2, -1.0, 0.545), (-1.2, -1.0, -0.05), (-1.2, -1.0, -0.55), (-1.2, -1.0, -0.455), (-1.2, -1.2, -0.05), (-1.2, -1.2, -0.455), (-1.2, -0.955, -0.05), (-1.2, -0.955, 0.45), (-1.2, -0.955, -0.55), (-1.2, -0.955, 0.545), (-1.2, -0.955, 0.045), (-1.2, -0.955, -0.455), (-1.2, -1.2, 0.45), (-1.2, -1.2, 0.545), (-1.2, -1.2, -0.55), (-1.2, 0.955, 1.2), (-1.2, -0.05, 1.2), (-1.2, 0.05, 1.2), (-1.2, -0.55, 1.2), (-1.2, -0.455, 1.2), (-1.2, 0.455, 1.2), (-1.2, 0.55, 1.2), (-1.2, 1.0, -0.955), (-1.2, 1.0, -1.0), (-1.2, 0.05, -1.0), (-1.2, -0.05, -1.0), (-1.2, 1.0, 0.045), (-1.2, 1.0, -0.05), (-1.2, 0.955, -0.05), (-1.2, -0.05, -0.955), (-1.2, -0.05, 0.045), (-1.2, -0.05, -0.05), (-1.2, -0.455, -1.0), (-1.2, -0.55, -1.0), (-1.2, 1.0, -0.455), (-1.2, 1.0, -0.55), (-1.2, 0.55, -1.0), (-1.2, 0.455, -1.0), (-1.2, 1.0, 0.545), (-1.2, 1.0, 0.45), (-1.2, -0.05, -0.455), (-1.2, -0.05, -0.55), (-1.2, -0.05, 0.545), (-1.2, -0.05, 0.45), (-1.2, -0.55, 0.045), (-1.2, -0.55, -0.05), (-1.2, -0.55, 0.545), (-1.2, -0.55, 0.45), (-1.2, -0.55, -0.955), (-1.2, -0.55, -0.455), (-1.2, -0.55, -0.55), (-1.2, 0.955, -0.55), (-1.2, 0.455, -0.955), (-1.2, 0.455, -0.455), (-1.2, 0.455, -0.55), (-1.2, 0.955, 0.45), (-1.2, 0.455, 0.045), (-1.2, 0.455, -0.05), (-1.2, 0.455, 0.545), (-1.2, 0.455, 0.45), (-1.2, 0.05, -0.05), (-1.2, 0.05, -0.55), (-1.2, 0.05, 0.45), (-1.2, 0.05, 0.545), (-1.2, 0.05, 0.045), (-1.2, 0.05, -0.455), (-1.2, 0.05, -0.955), (-1.2, -0.455, -0.05), (-1.2, -0.455, 0.45), (-1.2, -0.455, -0.55), (-1.2, -0.455, -0.455), (-1.2, -0.455, 0.545), (-1.2, -0.455, 0.045), (-1.2, -0.455, -0.955), (-1.2, 0.55, -0.05), (-1.2, 0.955, -1.0), (-1.2, 0.55, -0.55), (-1.2, 0.55, 0.45), (-1.2, 0.55, 0.045), (-1.2, 0.55, -0.955), (-1.2, 0.55, -0.455), (-1.2, 0.55, 0.545), (-1.2, 0.955, 0.045), (-1.2, 0.955, -0.955), (-1.2, 0.955, -0.455), (-1.2, 0.955, 0.545), (-1.0, 1.2, -0.955), (-1.0, 1.2, -1.0), (-0.955, 1.2, -1.0), (-1.0, 1.2, 0.045), (-1.0, 1.2, -0.05), (-1.0, 1.2, -0.455), (-1.0, 1.2, -0.55), (-1.0, 1.2, 0.545), (-1.0, 1.2, 0.45), (-1.2, 1.2, -0.05), (-1.2, 1.2, -0.455), (-0.955, 1.2, -0.05), (-0.955, 1.2, 0.45), (-0.955, 1.2, -0.55), (-0.955, 1.2, 0.545), (-0.955, 1.2, 0.045), (-0.955, 1.2, -0.455), (-0.955, 1.2, -0.955), (-1.2, 1.2, -0.955), (-1.2, 1.2, -1.0), (-1.2, 1.2, 0.045), (-1.2, 1.2, -0.55), (-1.2, 1.2, 0.545), (-1.2, 1.2, 0.45), (-1.0, -0.455, -1.2), (-1.2, -0.455, -1.2), (-1.0, -0.55, -1.2), (-1.0, 0.55, -1.2), (-1.0, 0.455, -1.2), (-0.955, 0.455, -1.2), (-0.955, -0.55, -1.2), (-0.955, 0.05, -1.2), (-0.955, -0.455, -1.2), (-1.0, 0.955, -1.2), (-0.955, 0.55, -1.2), (-0.955, 0.955, -1.2), (-1.2, 0.05, -1.2), (-1.2, 0.955, -1.2), (-1.2, 0.55, -1.2), (-0.955, 1.2, -1.2), (-1.2, -0.55, -1.2), (-1.2, 0.455, -1.2), (-1.2, 1.0, -1.2), (-1.0, 1.2, -1.2), (-1.2, 1.2, -1.2), (0.05, 1.2, -1.0), (-0.045, 1.2, -1.0), (-0.045, 1.2, -0.955), (-0.045, 1.2, 0.045), (-0.045, 1.2, -0.05), (-0.45, 1.2, -1.0), (-0.55, 1.2, -1.0), (0.55, 1.2, -1.0), (0.455, 1.2, -1.0), (-0.045, 1.2, -0.455), (-0.045, 1.2, -0.55), (-0.045, 1.2, 0.545), (-0.045, 1.2, 0.45), (-0.55, 1.2, 0.045), (-0.55, 1.2, -0.05), (-0.55, 1.2, 0.545), (-0.55, 1.2, 0.45), (-0.55, 1.2, -0.955), (-0.55, 1.2, -0.455), (-0.55, 1.2, -0.55), (0.455, 1.2, -0.955), (0.455, 1.2, -0.455), (0.455, 1.2, -0.55), (0.455, 1.2, 0.045), (0.455, 1.2, -0.05), (0.455, 1.2, 0.545), (0.455, 1.2, 0.45), (-0.45, 1.2, -0.05), (-0.45, 1.2, 0.45), (-0.45, 1.2, -0.55), (-0.45, 1.2, -0.955), (-0.45, 1.2, 0.045), (-0.45, 1.2, 0.545), (-0.45, 1.2, -0.455), (-0.045, 1.2, 1.0), (0.05, 1.2, 1.0), (0.05, 1.2, -0.05), (0.05, 1.2, -0.55), (0.05, 1.2, 0.45), (0.05, 1.2, 0.545), (0.05, 1.2, 0.045), (0.05, 1.2, -0.455), (0.05, 1.2, -0.955), (0.55, 1.2, -0.05), (0.55, 1.2, -0.55), (0.55, 1.2, 0.45), (0.55, 1.2, 0.045), (0.55, 1.2, -0.955), (0.55, 1.2, -0.455), (0.55, 1.2, 0.545), (-0.045, 1.2, 0.95), (0.05, 1.2, 0.95), (0.955, 1.2, -0.05), (0.955, 1.2, 0.045), (0.05, 1.0, -1.2), (-0.045, 1.0, -1.2), (-0.45, 1.0, -1.2), (-0.55, 1.0, -1.2), (0.55, 1.0, -1.2), (0.455, 1.0, -1.2), (-0.045, 0.955, -1.2), (0.455, 0.955, -1.2), (-0.55, 0.955, -1.2), (-0.45, 0.955, -1.2), (0.05, 0.955, -1.2), (0.55, 0.955, -1.2), (0.05, 1.2, -1.2), (-0.045, 1.2, -1.2), (-0.45, 1.2, -1.2), (-0.55, 1.2, -1.2), (0.55, 1.2, -1.2), (0.455, 1.2, -1.2), (-0.045, -0.55, -1.2), (-0.045, 0.55, -1.2), (-0.045, 0.455, -1.2), (-0.45, -0.05, -1.2), (-0.55, -0.05, -1.2), (0.55, -0.05, -1.2), (0.455, -0.05, -1.2), (0.455, 0.05, -1.2), (0.455, 0.55, -1.2), (0.455, 0.455, -1.2), (0.55, 0.455, -1.2), (-0.55, 0.05, -1.2), (-0.55, 0.55, -1.2), (-0.55, 0.455, -1.2), (-0.45, 0.455, -1.2), (-0.55, -0.455, -1.2), (-0.55, -0.55, -1.2), (-0.45, -0.55, -1.2), (0.455, -0.455, -1.2), (0.455, -0.55, -1.2), (0.05, -0.55, -1.2), (0.55, -0.55, -1.2), (0.05, 0.05, -1.2), (0.55, 0.05, -1.2), (-0.45, 0.05, -1.2), (1.0, -0.55, -1.2), (1.0, -0.455, -1.2), (0.55, -0.455, -1.2), (0.05, -0.455, -1.2), (-0.45, -0.455, -1.2), (0.455, 0.955, -1.2), (-0.55, 0.955, -1.2), (-0.45, 0.55, -1.2), (0.55, 0.55, -1.2), (-0.45, 0.955, -1.2), (0.955, -0.05, -1.2), (0.955, 0.05, -1.2), (0.55, 0.955, -1.2), (0.955, -0.55, -1.2), (0.955, -0.455, -1.2), (-0.45, -0.955, -1.2), (-0.55, -0.955, -1.2), (1.0, -0.955, -1.2), (0.955, -0.955, -1.2), (0.955, -1.0, -1.2), (1.0, -1.0, -1.2), (0.955, -0.955, -1.2), (1.0, -0.955, -1.2), (1.2, -1.0, -0.955), (1.2, -1.0, -1.0), (1.2, -0.55, -0.955), (1.2, -0.55, -1.0), (1.2, -0.455, -1.0), (1.2, -0.455, -0.955), (1.2, -0.955, -0.955), (1.2, -0.955, -1.0), (1.2, -0.55, -1.2), (1.2, -0.455, -1.2), (1.2, -0.955, -1.2), (1.2, -1.0, -1.2), (1.2, -0.955, -1.2), (1.0, -1.2, -1.0), (0.955, -1.2, -1.0), (0.955, -1.2, -0.955), (1.2, -1.2, -1.0), (1.0, -1.2, -1.2), (1.2, -1.2, -1.2), (0.955, -1.2, -1.2), (1.2, -1.2, -0.955)], [], [(199, 194, 20, 31), (128, 116, 148, 160), (64, 51, 84, 96), (316, 195, 24, 4), (100, 122, 156, 132), (36, 56, 88, 68), (0, 198, 18, 22), (124, 113, 145, 155), (54, 49, 81, 86), (193, 200, 30, 19), (115, 127, 159, 147), (52, 63, 95, 83), (334, 202, 16, 2), (98, 112, 143, 130), (34, 47, 80, 66), (197, 203, 25, 17), (114, 121, 153, 146), (50, 57, 89, 82), (222, 208, 215, 229), (339, 336, 212, 226), (219, 205, 211, 225), (228, 214, 209, 223), (321, 318, 206, 220), (224, 210, 204, 218), (76, 78, 45, 43), (230, 216, 14, 12), (367, 364, 174, 172), (108, 110, 141, 139), (140, 142, 109, 107), (44, 46, 77, 75), (10, 21, 245, 259), (250, 236, 243, 257), (343, 340, 241, 255), (247, 233, 239, 253), (256, 242, 237, 251), (325, 322, 235, 249), (252, 238, 232, 246), (74, 85, 53, 41), (258, 244, 27, 9), (371, 368, 188, 170), (106, 119, 152, 137), (138, 150, 117, 105), (42, 59, 91, 73), (7, 32, 273, 287), (278, 264, 271, 285), (347, 344, 268, 282), (275, 261, 267, 281), (284, 270, 265, 279), (329, 326, 262, 276), (280, 266, 260, 274), (72, 93, 61, 40), (286, 272, 29, 8), (375, 372, 189, 168), (104, 126, 158, 135), (136, 151, 125, 103), (39, 62, 94, 71), (5, 28, 301, 315), (307, 293, 299, 313), (351, 348, 296, 310), (303, 289, 295, 309), (312, 298, 292, 306), (333, 330, 291, 305), (308, 294, 288, 302), (69, 92, 60, 38), (314, 300, 26, 6), (379, 376, 187, 166), (102, 120, 157, 133), (134, 149, 118, 101), (37, 58, 90, 70), (304, 290, 331, 332), (277, 263, 327, 328), (248, 234, 323, 324), (221, 207, 319, 320), (123, 99, 131, 154), (55, 35, 67, 87), (311, 297, 349, 350), (283, 269, 345, 346), (254, 240, 341, 342), (227, 213, 337, 338), (201, 335, 1, 15), (111, 97, 129, 144), (48, 33, 65, 79), (175, 161, 383, 361), (183, 163, 381, 355), (165, 186, 377, 378), (167, 190, 373, 374), (169, 181, 369, 370), (171, 173, 365, 366), (177, 182, 363, 356), (162, 176, 360, 382), (180, 191, 359, 353), (184, 178, 357, 362), (164, 185, 354, 380), (192, 179, 352, 358), (217, 231, 11, 13), (23, 196, 317, 3), (552, 1234, 1236, 388), (1163, 1164, 1207, 1214), (798, 397, 1063, 1067), (787, 763, 385, 612), (1516, 1506, 1521, 1523), (863, 841, 385, 763), (949, 948, 1102, 1103), (564, 481, 526, 1168), (806, 589, 1177, 1189), (836, 847, 1116, 415), (955, 965, 1048, 1049), (773, 386, 1224, 1225), (854, 644, 887, 943), (570, 757, 1018, 1015), (833, 848, 1117, 548), (545, 522, 1138, 1162), (493, 564, 1168, 1140), (543, 502, 1146, 1161), (431, 560, 1167, 417), (837, 850, 1193, 1192), (571, 585, 1175, 1172), (967, 957, 1090, 1091), (541, 492, 1136, 1160), (432, 559, 1166, 399), (495, 805, 1081, 1068), (838, 846, 1191, 1190), (433, 571, 1172, 1141), (438, 490, 1464, 1463), (755, 557, 986, 1011), (631, 495, 948, 952), (420, 993, 1268, 1256), (470, 538, 1158, 1139), (538, 470, 492, 541), (713, 462, 904, 907), (1015, 990, 427, 1135), (582, 588, 1176, 1174), (559, 432, 481, 564), (592, 552, 388, 1269), (1234, 1224, 389, 1236), (617, 397, 495, 631), (809, 396, 506, 816), (1152, 1153, 1275, 1274), (527, 434, 502, 543), (553, 401, 496, 566), (571, 433, 501, 588), (852, 841, 421, 620), (581, 801, 1188, 1173), (611, 605, 523, 589), (785, 591, 510, 783), (607, 604, 522, 545), (997, 429, 400, 1121), (499, 445, 894, 909), (1150, 1151, 1273, 1272), (591, 592, 1269, 643), (842, 865, 1500, 1499), (435, 497, 393, 1457), (468, 536, 542, 491), (788, 671, 1029, 1030), (401, 553, 1165, 511), (802, 864, 1096, 1078), (553, 433, 1141, 1165), (796, 1058, 1200, 1194), (836, 469, 1473, 1498), (583, 474, 1476, 1478), (621, 424, 525, 635), (602, 610, 1494, 1487), (815, 813, 1127, 1128), (771, 500, 469, 768), (862, 836, 429, 774), (772, 521, 468, 767), (770, 491, 437, 764), (786, 773, 424, 621), (598, 608, 568, 515), (610, 590, 1490, 1494), (436, 558, 563, 482), (606, 603, 1447, 1448), (561, 435, 1457, 1477), (867, 868, 1120, 1123), (501, 566, 560, 472), (523, 567, 559, 471), (515, 568, 558, 436), (500, 437, 1461, 1472), (769, 788, 1030, 999), (597, 514, 414, 1154), (947, 946, 1088, 1098), (544, 497, 435, 537), (816, 506, 1483, 1496), (635, 525, 394, 618), (549, 565, 1485, 423), (809, 815, 1128, 1126), (531, 544, 1486, 1460), (438, 575, 587, 503), (467, 580, 586, 490), (469, 500, 1472, 1473), (805, 588, 582, 802), (864, 850, 574, 808), (434, 527, 1157, 1137), (804, 585, 571, 798), (482, 563, 1479, 547), (820, 808, 574, 638), (606, 546, 1489, 1491), (839, 851, 1119, 1110), (626, 412, 569, 639), (636, 551, 412, 626), (546, 515, 1458, 1489), (813, 817, 1129, 1127), (568, 520, 467, 558), (563, 490, 438, 549), (598, 606, 1448, 1445), (796, 569, 611, 818), (1386, 1385, 1451, 1452), (602, 608, 1449, 1446), (412, 551, 609, 605), (1385, 1393, 1456, 1451), (762, 411, 603, 784), (585, 581, 1173, 1175), (608, 598, 1445, 1449), (552, 1180, 1235, 1234), (925, 906, 1132, 1133), (781, 779, 1182, 1184), (850, 582, 1174, 1193), (569, 412, 605, 611), (799, 824, 1221, 1203), (633, 510, 591, 641), (462, 519, 903, 904), (655, 626, 639, 668), (562, 695, 1425, 1423), (650, 621, 635, 664), (656, 627, 633, 662), (649, 620, 630, 659), (648, 619, 628, 657), (660, 631, 625, 654), (663, 634, 624, 653), (667, 638, 623, 652), (661, 632, 622, 651), (658, 629, 617, 646), (704, 398, 1043, 1044), (788, 787, 612, 671), (854, 853, 615, 644), (824, 673, 1198, 1221), (670, 641, 613, 642), (771, 768, 1370, 1372), (1092, 932, 1223, 1227), (654, 476, 914, 916), (765, 790, 1032, 958), (693, 540, 1001, 1007), (692, 518, 898, 931), (443, 498, 889, 890), (616, 645, 979, 1023), (879, 396, 1111, 1124), (684, 443, 890, 915), (710, 451, 1311, 1307), (714, 858, 945, 911), (793, 778, 1353, 1356), (670, 642, 1292, 1339), (706, 720, 924, 893), (844, 855, 649, 455), (600, 669, 661, 518), (709, 452, 1299, 1303), (717, 710, 1307, 1319), (442, 645, 663, 540), (477, 655, 1410, 1411), (777, 789, 650, 458), (711, 448, 1399, 1403), (464, 652, 666, 556), (533, 664, 647, 450), (811, 823, 667, 578), (742, 758, 1432, 1405), (562, 665, 655, 477), (937, 883, 1232, 1233), (524, 662, 670, 595), (673, 425, 600, 699), (447, 685, 1408, 1409), (1390, 1386, 1452, 1453), (647, 618, 1435, 1396), (708, 717, 1319, 1294), (679, 455, 508, 689), (678, 454, 494, 687), (407, 1287, 1380, 1366), (824, 803, 425, 673), (690, 504, 913, 923), (640, 669, 935, 942), (811, 825, 1041, 1038), (641, 591, 643, 1252), (723, 716, 998, 1008), (696, 556, 442, 675), (404, 706, 893, 877), (688, 488, 446, 676), (516, 599, 927, 891), (681, 444, 892, 900), (638, 574, 971, 1028), (645, 442, 980, 979), (766, 466, 995, 992), (810, 827, 1035, 1037), (720, 714, 911, 924), (759, 751, 929, 936), (883, 884, 1206, 1232), (657, 656, 1312, 1317), (524, 691, 1332, 1331), (444, 681, 688, 483), (517, 457, 1308, 1330), (595, 670, 1339, 1309), (404, 676, 690, 498), (843, 857, 679, 452), (740, 752, 1333, 1306), (646, 660, 922, 895), (486, 687, 686, 451), (705, 441, 978, 977), (533, 694, 1416, 1413), (776, 791, 680, 448), (737, 756, 1427, 1387), (696, 675, 964, 1012), (528, 694, 677, 405), (555, 449, 1395, 1422), (810, 825, 698, 576), (554, 695, 685, 447), (600, 425, 884, 933), (512, 691, 700, 593), (703, 395, 599, 729), (460, 555, 1422, 1407), (707, 405, 554, 725), (741, 754, 1415, 1402), (719, 708, 1294, 1324), (594, 730, 1338, 1305), (708, 406, 486, 717), (723, 532, 439, 716), (396, 809, 1126, 1111), (720, 498, 443, 714), (747, 489, 902, 918), (772, 767, 1369, 1374), (826, 799, 395, 703), (489, 718, 921, 902), (398, 704, 881, 874), (726, 550, 403, 705), (906, 917, 1131, 1132), (557, 726, 1014, 986), (653, 475, 1002, 1004), (688, 676, 880, 919), (599, 395, 870, 927), (800, 826, 703, 413), (659, 648, 1296, 1325), (446, 488, 897, 896), (651, 658, 920, 901), (970, 954, 1053, 1055), (439, 532, 973, 974), (739, 749, 1327, 1302), (462, 713, 718, 489), (453, 509, 1323, 1295), (730, 593, 1282, 1338), (817, 819, 1130, 1129), (845, 859, 709, 456), (601, 729, 721, 519), (593, 700, 1336, 1282), (738, 748, 1320, 1283), (441, 705, 723, 535), (554, 405, 1389, 1421), (778, 793, 711, 459), (534, 459, 1404, 1414), (465, 715, 726, 557), (405, 677, 1388, 1389), (556, 666, 1013, 981), (551, 636, 1436, 1420), (799, 572, 1428, 1437), (413, 703, 729, 601), (517, 722, 730, 594), (733, 413, 601, 759), (742, 460, 577, 758), (737, 449, 555, 756), (741, 459, 534, 754), (740, 457, 517, 752), (739, 456, 509, 749), (738, 453, 487, 748), (753, 535, 466, 746), (794, 766, 420, 761), (757, 579, 465, 745), (683, 439, 974, 1003), (750, 499, 463, 744), (860, 835, 416, 734), (751, 519, 462, 743), (676, 404, 877, 880), (828, 800, 413, 733), (454, 508, 1322, 1297), (686, 478, 1313, 1310), (1148, 1149, 1271, 1270), (832, 846, 1084, 1066), (629, 622, 939, 940), (1482, 1483, 1514, 1513), (1502, 1504, 1517, 1516), (666, 637, 1027, 1013), (532, 403, 961, 973), (774, 794, 761, 384), (421, 1150, 1272, 1239), (1164, 551, 1208, 1207), (406, 507, 1321, 1285), (748, 479, 1278, 1320), (1276, 1289, 1361, 1358), (396, 736, 750, 506), (830, 861, 739, 407), (736, 396, 879, 878), (419, 1291, 1381, 1368), (479, 748, 740, 419), (644, 823, 1040, 969), (394, 551, 1420, 1419), (762, 795, 741, 411), (550, 440, 976, 960), (697, 824, 1438, 1431), (636, 665, 1424, 1436), (797, 829, 757, 570), (572, 728, 1433, 1428), (756, 742, 1405, 1427), (840, 854, 943, 912), (662, 524, 1331, 1335), (776, 793, 1356, 1351), (429, 746, 794, 774), (1288, 1281, 1349, 1350), (795, 762, 1342, 1357), (733, 866, 1220, 1196), (789, 777, 1352, 1354), (778, 795, 1357, 1353), (439, 683, 790, 765), (1292, 642, 1347, 1362), (767, 419, 1368, 1369), (475, 653, 788, 769), (642, 613, 786, 789), (782, 775, 1181, 1185), (1341, 1342, 1379, 1383), (613, 386, 409, 408), (770, 764, 410, 1371), (1286, 1279, 392, 1365), (830, 862, 774, 384), (764, 771, 1372, 410), (419, 767, 770, 479), (1359, 1341, 1383, 1384), (1279, 1278, 1376, 392), (502, 782, 780, 473), (522, 783, 779, 470), (492, 781, 775, 434), (838, 863, 763, 418), (624, 418, 763, 787), (797, 1501, 1524, 1519), (573, 758, 828, 807), (734, 416, 812, 829), (753, 746, 996, 1009), (577, 728, 826, 800), (801, 804, 1080, 1076), (959, 1031, 1243, 1258), (685, 477, 1411, 1408), (574, 850, 1086, 1074), (727, 576, 975, 1017), (584, 668, 822, 803), (644, 615, 820, 823), (573, 807, 819, 610), (1059, 1092, 1227, 1228), (757, 745, 989, 1018), (886, 885, 1089, 1101), (972, 971, 1105, 1093), (837, 849, 1085, 1077), (818, 806, 1083, 1087), (387, 947, 1098, 1061), (397, 798, 805, 495), (805, 802, 1078, 1081), (587, 816, 814, 583), (590, 817, 813, 580), (809, 575, 1462, 1492), (851, 865, 797, 570), (639, 569, 796, 821), (948, 495, 1068, 1102), (407, 768, 862, 830), (384, 761, 861, 830), (506, 750, 1510, 1509), (761, 420, 845, 861), (386, 613, 701, 731), (968, 967, 1091, 1104), (1153, 510, 1242, 1275), (671, 855, 1263, 1254), (443, 684, 856, 834), (855, 844, 1261, 1263), (628, 619, 1246, 1249), (476, 654, 854, 840), (671, 612, 852, 855), (474, 583, 851, 839), (435, 561, 848, 833), (521, 603, 1488, 1469), (612, 385, 841, 852), (589, 523, 1142, 1177), (604, 607, 1179, 1178), (560, 431, 832, 849), (780, 421, 841, 863), (497, 402, 529, 393), (864, 808, 1094, 1096), (940, 871, 872, 938), (941, 885, 886, 939), (939, 886, 871, 940), (942, 926, 885, 941), (937, 932, 926, 942), (883, 937, 942, 935), (912, 943, 887, 888), (897, 920, 895, 896), (898, 930, 901, 899), (913, 922, 916, 914), (899, 901, 920, 897), (896, 895, 922, 913), (884, 883, 935, 933), (923, 913, 914, 915), (944, 912, 888, 873), (931, 898, 899, 900), (876, 919, 880, 877), (891, 931, 900, 892), (875, 944, 873, 874), (889, 923, 915, 890), (927, 934, 931, 891), (870, 869, 934, 927), (928, 891, 892, 907), (921, 876, 877, 893), (945, 875, 874, 881), (908, 945, 881, 882), (902, 921, 893, 894), (903, 928, 907, 904), (909, 924, 911, 910), (894, 893, 924, 909), (918, 902, 894, 878), (917, 918, 878, 879), (925, 929, 905, 906), (906, 905, 918, 917), (868, 936, 929, 925), (867, 866, 936, 868), (910, 911, 945, 908), (733, 759, 936, 866), (416, 835, 908, 882), (808, 1036, 1107, 1094), (397, 617, 938, 872), (463, 499, 909, 910), (444, 713, 907, 892), (674, 398, 874, 873), (658, 646, 895, 920), (661, 651, 901, 930), (704, 416, 882, 881), (504, 446, 896, 913), (858, 834, 875, 945), (1010, 963, 1134, 513), (428, 674, 873, 888), (926, 932, 1092, 1097), (699, 692, 931, 934), (498, 690, 923, 889), (856, 840, 912, 944), (718, 483, 876, 921), (660, 654, 916, 922), (835, 463, 910, 908), (632, 640, 942, 941), (743, 747, 918, 905), (445, 736, 878, 894), (424, 773, 1225, 1211), (488, 461, 899, 897), (519, 721, 928, 903), (721, 516, 891, 928), (871, 886, 1101, 1099), (673, 699, 934, 869), (644, 428, 888, 887), (847, 833, 548, 1116), (570, 1015, 1135, 1118), (751, 743, 905, 929), (518, 661, 930, 898), (669, 600, 933, 935), (461, 681, 900, 899), (622, 632, 941, 939), (617, 629, 940, 938), (834, 856, 944, 875), (851, 570, 1118, 1119), (483, 688, 919, 876), (476, 684, 915, 914), (953, 946, 947, 950), (952, 948, 949, 951), (951, 949, 946, 953), (1058, 1059, 1228, 1200), (625, 631, 952, 951), (853, 625, 951, 953), (615, 853, 953, 950), (387, 615, 950, 947), (1027, 956, 957, 1023), (1028, 971, 972, 1024), (1026, 967, 968, 1025), (1023, 957, 967, 1026), (1024, 972, 956, 1027), (1013, 1027, 1023, 979), (999, 1030, 1029, 1000), (981, 1013, 979, 980), (982, 1019, 985, 983), (1001, 1006, 1004, 1002), (1007, 1001, 1002, 1003), (1032, 999, 1000, 1031), (1020, 982, 983, 984), (960, 1012, 964, 961), (975, 1020, 984, 976), (958, 1032, 1031, 959), (973, 1007, 1003, 974), (961, 964, 1007, 973), (976, 984, 1012, 960), (1017, 975, 976, 991), (1034, 958, 959, 1033), (992, 1034, 1033, 993), (986, 1014, 977, 978), (987, 1017, 991, 988), (994, 1008, 998, 995), (1016, 1035, 1017, 987), (1011, 986, 978, 962), (1010, 1011, 962, 963), (1015, 1018, 989, 990), (1005, 1009, 996, 997), (963, 962, 1009, 1005), (990, 989, 1011, 1010), (995, 998, 1034, 992), (966, 965, 1035, 1016), (965, 955, 1037, 1035), (955, 954, 1041, 1037), (954, 970, 1038, 1041), (970, 969, 1040, 1038), (1022, 1021, 1036, 1039), (1031, 1000, 1266, 1243), (825, 810, 1037, 1041), (806, 801, 1076, 1083), (578, 667, 1019, 982), (698, 578, 982, 1020), (946, 949, 1103, 1088), (540, 663, 1006, 1001), (827, 727, 1017, 1035), (440, 715, 991, 976), (576, 698, 1020, 975), (966, 416, 1045, 1054), (442, 556, 981, 980), (848, 839, 1110, 1117), (823, 811, 1038, 1040), (667, 652, 985, 1019), (397, 872, 1100, 1063), (674, 428, 1047, 1042), (663, 653, 1004, 1006), (579, 812, 1016, 987), (716, 792, 1034, 998), (812, 416, 966, 1016), (652, 464, 983, 985), (441, 735, 962, 978), (418, 624, 1025, 968), (465, 579, 987, 988), (792, 765, 958, 1034), (637, 623, 1024, 1027), (808, 820, 1039, 1036), (1021, 1022, 1057, 1056), (675, 693, 1007, 964), (624, 634, 1026, 1025), (715, 465, 988, 991), (535, 723, 1008, 994), (849, 832, 1066, 1085), (403, 550, 960, 961), (790, 769, 999, 1032), (623, 638, 1028, 1024), (735, 753, 1009, 962), (634, 616, 1023, 1026), (420, 766, 992, 993), (845, 420, 1256, 1262), (682, 696, 1012, 984), (464, 682, 984, 983), (466, 535, 994, 995), (475, 683, 1003, 1002), (745, 755, 1011, 989), (746, 429, 997, 996), (726, 705, 977, 1014), (820, 615, 1022, 1039), (1043, 1042, 1053, 1049), (1051, 1050, 1056, 1057), (1044, 1043, 1049, 1048), (1045, 1044, 1048, 1054), (1042, 1047, 1055, 1053), (1047, 1046, 1052, 1055), (965, 966, 1054, 1048), (615, 387, 1050, 1051), (428, 644, 1046, 1047), (1021, 1056, 1108, 1106), (416, 704, 1044, 1045), (644, 969, 1052, 1046), (954, 955, 1049, 1053), (1022, 615, 1051, 1057), (969, 970, 1055, 1052), (398, 674, 1042, 1043), (1069, 1060, 1088, 1103), (1085, 1066, 1065, 1064), (1086, 1077, 1075, 1074), (1084, 1079, 1071, 1070), (1066, 1084, 1070, 1065), (1077, 1085, 1064, 1075), (1082, 1072, 1089, 1097), (1065, 1070, 1091, 1090), (1075, 1064, 1095, 1093), (1059, 1058, 1087, 1082), (1062, 1080, 1067, 1063), (1072, 1083, 1076, 1073), (1060, 1096, 1094, 1061), (1068, 1081, 1078, 1069), (1073, 1076, 1080, 1062), (1082, 1087, 1083, 1072), (1069, 1078, 1096, 1060), (1059, 1082, 1097, 1092), (1060, 1061, 1098, 1088), (1062, 1063, 1100, 1099), (1073, 1062, 1099, 1101), (1072, 1073, 1101, 1089), (1068, 1069, 1103, 1102), (1061, 1094, 1107, 1106), (1064, 1065, 1090, 1095), (1070, 1071, 1104, 1091), (1074, 1075, 1093, 1105), (1061, 1106, 1108, 1109), (885, 926, 1097, 1089), (971, 574, 1074, 1105), (1036, 1021, 1106, 1107), (956, 972, 1093, 1095), (838, 418, 1071, 1079), (418, 968, 1104, 1071), (957, 956, 1095, 1090), (872, 871, 1099, 1100), (796, 818, 1087, 1058), (846, 838, 1079, 1084), (1050, 387, 1061, 1109), (1056, 1050, 1109, 1108), (850, 837, 1077, 1086), (804, 798, 1067, 1080), (1128, 1112, 1111, 1126), (1129, 1114, 1113, 1127), (1127, 1113, 1112, 1128), (1130, 831, 1114, 1129), (415, 1116, 1115, 400), (548, 1117, 480, 530), (1116, 548, 530, 1115), (1110, 1119, 1118, 430), (1117, 1110, 430, 480), (1125, 596, 831, 1130), (430, 1118, 1135, 427), (530, 480, 513, 1134), (480, 430, 427, 513), (831, 596, 1123, 1120), (400, 1115, 1122, 1121), (1111, 1112, 1131, 1124), (1114, 831, 1120, 1133), (1112, 1113, 1132, 1131), (1113, 1114, 1133, 1132), (1115, 530, 1134, 1122), (819, 807, 1125, 1130), (429, 836, 415, 400), (963, 1005, 1122, 1134), (551, 394, 1213, 1208), (990, 1010, 513, 427), (1005, 997, 1121, 1122), (917, 879, 1124, 1131), (868, 925, 1133, 1120), (1168, 526, 511, 1165), (1184, 1149, 1148, 1181), (1160, 1136, 1137, 1157), (1162, 1138, 1139, 1158), (1186, 1153, 1152, 1182), (1175, 1140, 1141, 1172), (1177, 1142, 1143, 1173), (1170, 414, 399, 1166), (1176, 1144, 1145, 1174), (1169, 485, 417, 1167), (1161, 1146, 1147, 1159), (1185, 1151, 1150, 1183), (1173, 1143, 1140, 1175), (1182, 1152, 1149, 1184), (1181, 1148, 1151, 1185), (1171, 1154, 414, 1170), (485, 1161, 1159, 417), (414, 1162, 1158, 399), (526, 1160, 1157, 511), (1140, 1168, 1165, 1141), (1189, 1177, 1173, 1188), (1163, 1156, 1179, 1154), (1156, 1155, 1178, 1179), (1180, 552, 592, 1187), (1164, 1163, 1154, 1171), (1155, 1180, 1187, 1178), (1159, 1147, 1190, 1191), (1174, 1145, 1192, 1193), (566, 496, 485, 1169), (394, 525, 1212, 1213), (492, 434, 1137, 1136), (609, 551, 1164, 1171), (522, 470, 1139, 1138), (807, 828, 1222, 1226), (867, 1123, 1201, 1202), (1224, 386, 614, 389), (523, 471, 1143, 1142), (567, 609, 1171, 1170), (527, 401, 511, 1157), (607, 597, 1154, 1179), (785, 604, 1178, 1187), (501, 472, 1145, 1144), (472, 837, 1192, 1145), (421, 780, 1183, 1150), (538, 432, 399, 1158), (473, 838, 1190, 1147), (630, 620, 1247, 1250), (560, 566, 1169, 1167), (539, 431, 417, 1159), (502, 473, 1147, 1146), (559, 567, 1170, 1166), (481, 541, 1160, 526), (780, 782, 1185, 1183), (783, 510, 1153, 1186), (496, 543, 1161, 485), (801, 806, 1189, 1188), (846, 539, 1159, 1191), (779, 783, 1186, 1182), (591, 785, 1187, 592), (619, 630, 1250, 1246), (514, 545, 1162, 414), (844, 857, 1264, 1261), (775, 781, 1184, 1181), (471, 493, 1140, 1143), (588, 501, 1144, 1176), (857, 843, 1260, 1264), (1218, 1194, 1195, 1217), (1199, 1198, 1231, 1210), (1208, 1213, 1214, 1207), (1217, 1195, 1223, 1233), (1212, 1211, 1216, 1215), (1219, 1218, 1217, 1204), (1209, 1219, 1204, 1205), (1204, 1217, 1233, 1232), (1203, 1221, 1198, 1199), (1226, 1222, 1196, 1197), (1197, 1196, 1220, 1202), (1226, 1197, 1230, 1229), (1195, 1194, 1200, 1228), (1205, 1204, 1232, 1206), (1223, 1195, 1228, 1227), (1197, 1202, 1201, 1230), (1225, 1224, 1234, 1235), (1213, 1212, 1215, 1214), (1211, 1225, 1235, 1216), (395, 799, 1203, 1199), (866, 867, 1202, 1220), (803, 822, 1219, 1209), (932, 937, 1233, 1223), (822, 821, 1218, 1219), (869, 870, 1210, 1231), (884, 425, 1205, 1206), (1155, 1156, 1215, 1216), (870, 395, 1199, 1210), (821, 796, 1194, 1218), (425, 803, 1209, 1205), (1125, 807, 1226, 1229), (673, 869, 1231, 1198), (1123, 596, 1230, 1201), (1180, 1155, 1216, 1235), (1156, 1163, 1214, 1215), (596, 1125, 1229, 1230), (828, 733, 1196, 1222), (525, 424, 1211, 1212), (1252, 643, 614, 1245), (1246, 1237, 1238, 1249), (1250, 1240, 1237, 1246), (1247, 1239, 1240, 1250), (1240, 1239, 1272, 1273), (1248, 1241, 1242, 1251), (1249, 1238, 1241, 1248), (1254, 1253, 1266, 1267), (614, 388, 1236, 389), (1244, 1255, 1258, 1243), (1255, 1257, 1259, 1258), (1256, 1257, 1265, 1262), (1257, 1255, 1260, 1265), (1255, 1244, 1264, 1260), (1244, 1253, 1261, 1264), (1253, 1254, 1263, 1261), (1253, 1244, 1243, 1266), (1257, 1256, 1268, 1259), (1238, 1237, 1270, 1271), (1241, 1238, 1271, 1274), (614, 643, 1269, 388), (1242, 1241, 1274, 1275), (1237, 1240, 1273, 1270), (993, 1033, 1259, 1268), (1151, 1148, 1270, 1273), (1033, 959, 1258, 1259), (1149, 1152, 1274, 1271), (510, 633, 1251, 1242), (627, 628, 1249, 1248), (620, 421, 1239, 1247), (613, 641, 1252, 1245), (843, 859, 1265, 1260), (859, 845, 1262, 1265), (633, 627, 1248, 1251), (1000, 1029, 1267, 1266), (1029, 671, 1254, 1267), (731, 701, 505, 484), (613, 1245, 505, 701), (1245, 614, 484, 505), (614, 386, 731, 484), (408, 409, 391, 390), (786, 613, 408, 390), (386, 773, 391, 409), (773, 786, 390, 391), (1309, 1339, 1292, 1293), (1297, 1296, 1317, 1316), (1322, 1325, 1296, 1297), (1301, 1300, 1325, 1322), (1313, 1312, 1335, 1331), (1316, 1317, 1312, 1313), (1310, 1313, 1331, 1332), (1336, 1309, 1293, 1280), (1282, 1336, 1280, 1281), (1285, 1284, 1318, 1314), (1321, 1326, 1284, 1285), (1299, 1298, 1326, 1321), (1311, 1310, 1332, 1328), (1307, 1311, 1328, 1334), (1303, 1299, 1321, 1324), (1338, 1282, 1281, 1288), (1305, 1338, 1288, 1289), (1295, 1294, 1319, 1315), (1323, 1324, 1294, 1295), (1304, 1303, 1324, 1323), (1308, 1307, 1334, 1330), (1315, 1319, 1307, 1308), (1337, 1305, 1289, 1276), (1329, 1337, 1276, 1277), (1279, 1283, 1320, 1278), (1286, 1327, 1283, 1279), (1287, 1302, 1327, 1286), (1291, 1306, 1333, 1290), (1290, 1333, 1337, 1329), (508, 455, 1301, 1322), (509, 456, 1304, 1323), (1281, 1280, 1360, 1349), (752, 760, 1337, 1333), (451, 686, 1310, 1311), (678, 687, 1318, 1284), (1293, 1292, 1362, 1363), (679, 689, 1326, 1298), (691, 512, 1328, 1332), (791, 776, 1351, 1355), (452, 679, 1298, 1299), (700, 595, 1309, 1336), (455, 649, 1300, 1301), (762, 784, 1375, 732), (486, 406, 1285, 1314), (760, 594, 1305, 1337), (407, 739, 1302, 1287), (1277, 1359, 1384, 1382), (689, 678, 1284, 1326), (487, 453, 1295, 1315), (456, 709, 1303, 1304), (507, 719, 1324, 1321), (648, 657, 1317, 1296), (494, 454, 1297, 1316), (749, 738, 1283, 1327), (649, 659, 1325, 1300), (419, 740, 1306, 1291), (687, 486, 1314, 1318), (512, 722, 1334, 1328), (656, 662, 1335, 1312), (457, 487, 1315, 1308), (478, 494, 1316, 1313), (642, 789, 1354, 1347), (722, 517, 1330, 1334), (479, 770, 1371, 672), (1343, 1344, 1349, 1360), (1344, 1345, 1350, 1349), (1341, 1340, 1357, 1342), (1340, 1346, 1353, 1357), (1346, 1345, 1356, 1353), (1345, 1344, 1351, 1356), (1344, 1343, 1355, 1351), (1343, 1348, 1352, 1355), (1348, 1347, 1354, 1352), (1345, 1346, 1361, 1350), (1348, 1343, 1360, 1363), (1346, 1340, 1358, 1361), (1347, 1348, 1363, 1362), (1340, 1341, 1359, 1358), (777, 791, 1355, 1352), (1289, 1288, 1350, 1361), (1280, 1293, 1363, 1360), (1277, 1276, 1358, 1359), (1364, 1366, 1380, 1365), (672, 422, 392, 1376), (422, 1364, 1365, 392), (1373, 1367, 1378, 1377), (732, 702, 1383, 1379), (702, 732, 1375, 1373), (672, 1371, 410, 422), (1367, 1374, 1369, 1368), (1364, 1372, 1370, 1366), (422, 410, 1372, 1364), (1373, 1375, 1374, 1367), (1367, 1368, 1381, 1378), (702, 1382, 1384, 1383), (702, 1373, 1377, 1382), (1287, 1286, 1365, 1380), (1278, 479, 672, 1376), (1329, 1277, 1382, 1377), (784, 772, 1374, 1375), (768, 407, 1366, 1370), (1290, 1329, 1377, 1378), (1342, 762, 732, 1379), (1291, 1290, 1378, 1381), (1435, 1419, 1420, 1436), (1396, 1435, 1436, 1424), (1401, 1400, 1417, 1413), (1397, 1396, 1424, 1423), (1411, 1410, 1434, 1430), (1408, 1411, 1430, 1431), (1388, 1397, 1423, 1425), (1398, 1401, 1413, 1416), (1399, 1398, 1416, 1412), (1389, 1388, 1425, 1421), (1409, 1408, 1431, 1428), (1406, 1409, 1428, 1433), (1403, 1399, 1412, 1418), (1404, 1403, 1418, 1414), (1395, 1394, 1426, 1422), (1414, 1418, 1394, 1395), (1407, 1406, 1433, 1429), (1422, 1426, 1406, 1407), (1391, 1402, 1415, 1390), (1386, 1387, 1427, 1385), (1390, 1415, 1387, 1386), (1393, 1405, 1432, 1392), (1385, 1427, 1405, 1393), (1428, 1431, 1438, 1437), (712, 447, 1409, 1406), (450, 647, 1396, 1397), (724, 707, 1394, 1418), (584, 697, 1431, 1430), (618, 394, 1419, 1435), (707, 725, 1426, 1394), (725, 712, 1406, 1426), (824, 799, 1437, 1438), (577, 460, 1407, 1429), (758, 573, 1392, 1432), (728, 577, 1429, 1433), (665, 562, 1423, 1424), (695, 554, 1421, 1425), (610, 602, 1446, 1450), (677, 450, 1397, 1388), (449, 534, 1414, 1395), (668, 584, 1430, 1434), (680, 458, 1401, 1398), (448, 680, 1398, 1399), (650, 664, 1417, 1400), (458, 650, 1400, 1401), (528, 724, 1418, 1412), (411, 741, 1402, 1391), (694, 528, 1412, 1416), (459, 711, 1403, 1404), (655, 668, 1434, 1410), (1393, 1392, 1455, 1456), (1392, 573, 1443, 1455), (754, 737, 1387, 1415), (664, 533, 1413, 1417), (1441, 1442, 1454, 1453), (1439, 1444, 1446, 1449), (1444, 1443, 1450, 1446), (1441, 1440, 1445, 1448), (1440, 1439, 1449, 1445), (1442, 1441, 1448, 1447), (1439, 1440, 1452, 1451), (1443, 1444, 1456, 1455), (1444, 1439, 1451, 1456), (1440, 1441, 1453, 1452), (573, 610, 1450, 1443), (411, 1391, 1454, 1442), (603, 411, 1442, 1447), (1391, 1390, 1453, 1454), (1496, 1483, 1482, 1495), (1488, 1491, 1489, 1469), (1461, 1460, 1486, 1472), (1472, 1486, 1474, 1473), (1469, 1489, 1471, 1470), (1468, 1481, 1460, 1461), (529, 423, 1485, 393), (393, 1485, 1477, 1457), (547, 1479, 423, 529), (1489, 1458, 1459, 1471), (1481, 547, 529, 1460), (1487, 1494, 1490, 1465), (1475, 1484, 1478, 1476), (1465, 1490, 1467, 1466), (1464, 1480, 1462, 1463), (1485, 1475, 1476, 1477), (1480, 1493, 1492, 1462), (1473, 1474, 1497, 1498), (1495, 1482, 1499, 1500), (587, 583, 1478, 1484), (515, 436, 1459, 1458), (402, 531, 1460, 529), (467, 520, 1465, 1466), (603, 606, 1491, 1488), (503, 587, 1484, 1475), (490, 586, 1480, 1464), (575, 438, 1463, 1462), (580, 467, 1466, 1467), (1499, 1482, 1513, 1515), (814, 816, 1496, 1495), (544, 537, 1474, 1486), (491, 542, 1481, 1468), (436, 536, 1471, 1459), (437, 491, 1468, 1461), (865, 814, 1495, 1500), (474, 561, 1477, 1476), (468, 521, 1469, 1470), (537, 847, 1497, 1474), (815, 809, 1492, 1493), (590, 580, 1467, 1490), (734, 829, 1520, 426), (586, 815, 1493, 1480), (563, 549, 423, 1479), (520, 602, 1487, 1465), (542, 482, 547, 1481), (565, 503, 1475, 1485), (536, 468, 1470, 1471), (847, 836, 1498, 1497), (1503, 1504, 1502, 1501), (842, 1499, 1515, 1512), (865, 842, 1504, 1503), (797, 865, 1503, 1501), (1512, 1511, 1505, 1506), (1509, 1510, 1507, 1508), (1508, 1507, 1511, 1512), (1508, 1512, 1515, 1513), (1509, 1508, 1513, 1514), (1512, 1506, 1516, 1517), (1506, 1505, 1525, 1521), (1504, 842, 1512, 1517), (860, 734, 1505, 1511), (1483, 506, 1509, 1514), (744, 860, 1511, 1507), (750, 744, 1507, 1510), (1518, 1519, 1524, 1522), (1518, 426, 1520, 1519), (1518, 1522, 1523, 1521), (426, 1518, 1521, 1525), (1501, 1502, 1522, 1524), (829, 797, 1519, 1520), (1505, 734, 426, 1525), (1502, 1516, 1523, 1522)])
me_cube_160.polygons.foreach_set('material_index', [1, 1, 1, 1, 1, 1, 1, 1, 1, 1, 1, 1, 1, 1, 1, 1, 1, 1, 1, 1, 1, 1, 1, 1, 1, 1, 1, 1, 1, 1, 1, 1, 1, 1, 1, 1, 1, 1, 1, 1, 1, 1, 1, 1, 1, 1, 1, 1, 1, 1, 1, 1, 1, 1, 1, 1, 1, 1, 1, 1, 1, 1, 1, 1, 1, 1, 1, 1, 1, 1, 1, 1, 1, 1, 1, 1, 1, 1, 1, 1, 1, 1, 1, 1, 1, 1, 1, 1, 1, 1, 1, 1, 1, 1, 1, 1, 0, 0, 0, 1, 0, 1, 0, 0, 0, 0, 0, 0, 0, 0, 0, 0, 0, 0, 0, 0, 0, 0, 0, 0, 0, 0, 0, 0, 0, 0, 0, 0, 1, 0, 0, 0, 1, 0, 0, 1, 1, 0, 1, 1, 1, 1, 0, 1, 1, 1, 0, 0, 0, 0, 0, 0, 1, 0, 0, 0, 0, 0, 0, 0, 1, 0, 0, 1, 1, 1, 1, 1, 1, 0, 1, 0, 0, 0, 1, 1, 1, 0, 0, 0, 0, 1, 0, 1, 0, 0, 0, 1, 1, 0, 1, 1, 0, 1, 0, 1, 0, 0, 1, 1, 0, 0, 1, 1, 0, 1, 0, 0, 1, 0, 1, 0, 0, 0, 0, 0, 0, 1, 0, 1, 0, 1, 0, 1, 1, 1, 1, 1, 1, 1, 1, 1, 0, 1, 1, 0, 1, 0, 0, 0, 0, 0, 0, 0, 0, 0, 0, 0, 0, 0, 0, 0, 1, 1, 0, 0, 1, 0, 1, 0, 1, 1, 1, 0, 1, 0, 1, 1, 0, 0, 0, 0, 1, 1, 0, 1, 0, 0, 0, 0, 0, 1, 0, 1, 0, 0, 0, 0, 0, 0, 0, 0, 0, 0, 0, 1, 0, 0, 1, 1, 0, 0, 1, 0, 0, 1, 0, 0, 1, 0, 1, 1, 0, 1, 1, 0, 1, 0, 0, 0, 1, 1, 0, 1, 0, 0, 1, 0, 0, 1, 0, 0, 0, 0, 0, 1, 0, 0, 0, 0, 0, 0, 1, 0, 0, 0, 1, 1, 0, 0, 1, 0, 1, 0, 1, 0, 0, 0, 0, 1, 1, 1, 1, 1, 1, 1, 1, 1, 1, 1, 1, 0, 1, 1, 1, 0, 1, 0, 0, 0, 0, 0, 0, 0, 0, 0, 1, 0, 0, 0, 0, 0, 1, 1, 0, 0, 1, 0, 0, 1, 0, 0, 0, 1, 0, 0, 0, 0, 0, 1, 0, 0, 0, 0, 0, 1, 0, 0, 1, 1, 0, 0, 0, 0, 0, 1, 0, 1, 0, 0, 1, 1, 1, 1, 1, 0, 1, 1, 0, 1, 0, 0, 0, 0, 0, 1, 1, 1, 0, 0, 0, 0, 0, 0, 0, 1, 0, 1, 1, 0, 1, 1, 0, 1, 1, 0, 1, 0, 0, 0, 0, 1, 0, 0, 1, 1, 1, 1, 0, 1, 0, 0, 1, 1, 0, 0, 0, 0, 0, 0, 0, 0, 0, 0, 0, 0, 0, 0, 0, 0, 0, 0, 0, 0, 0, 0, 0, 0, 0, 0, 0, 0, 0, 0, 0, 0, 0, 0, 0, 0, 0, 0, 0, 0, 0, 0, 0, 0, 0, 0, 0, 0, 0, 0, 0, 0, 0, 0, 0, 0, 0, 0, 0, 0, 0, 0, 0, 0, 0, 0, 0, 0, 0, 0, 0, 0, 0, 0, 0, 0, 0, 0, 0, 0, 0, 0, 0, 0, 0, 0, 0, 0, 0, 0, 0, 0, 0, 0, 0, 0, 0, 0, 0, 0, 0, 0, 0, 0, 0, 0, 0, 0, 0, 0, 0, 0, 0, 0, 0, 0, 0, 0, 0, 0, 0, 0, 0, 0, 0, 0, 0, 0, 0, 0, 0, 0, 0, 0, 0, 0, 0, 0, 0, 0, 0, 0, 0, 0, 0, 0, 0, 0, 0, 0, 0, 0, 0, 0, 0, 0, 0, 0, 0, 0, 0, 0, 0, 0, 0, 0, 0, 0, 0, 0, 0, 0, 0, 0, 0, 0, 0, 0, 0, 0, 0, 0, 0, 0, 0, 0, 0, 0, 0, 0, 0, 0, 0, 0, 0, 0, 0, 0, 0, 0, 0, 0, 0, 0, 0, 0, 0, 0, 0, 0, 0, 0, 0, 0, 0, 0, 0, 0, 0, 0, 0, 0, 0, 0, 0, 0, 0, 0, 0, 0, 0, 0, 0, 0, 0, 0, 0, 0, 0, 0, 0, 0, 0, 0, 0, 0, 0, 0, 0, 0, 0, 0, 0, 0, 0, 0, 0, 0, 0, 0, 0, 0, 0, 0, 0, 0, 0, 0, 0, 0, 0, 0, 0, 0, 0, 0, 0, 0, 0, 0, 0, 0, 0, 0, 0, 0, 0, 0, 0, 0, 0, 0, 0, 0, 0, 0, 0, 0, 0, 0, 0, 0, 0, 0, 0, 0, 0, 0, 0, 0, 0, 0, 0, 0, 0, 0, 0, 0, 0, 0, 0, 0, 0, 0, 0, 0, 0, 0, 0, 0, 0, 0, 0, 0, 0, 0, 0, 0, 0, 0, 0, 0, 0, 0, 0, 0, 0, 0, 0, 0, 0, 0, 0, 0, 0, 0, 0, 0, 0, 0, 0, 0, 0, 0, 0, 0, 0, 0, 0, 0, 0, 0, 0, 0, 0, 0, 0, 0, 0, 0, 0, 0, 0, 0, 0, 0, 0, 0, 0, 0, 0, 0, 0, 0, 0, 0, 0, 0, 0, 0, 0, 0, 0, 0, 0, 0, 0, 0, 0, 0, 0, 0, 0, 0, 0, 0, 0, 0, 0, 0, 0, 0, 0, 0, 0, 0, 0, 0, 0, 0, 0, 0, 0, 0, 0, 0, 0, 0, 0, 0, 0, 0, 0, 0, 0, 0, 0, 0, 0, 0, 0, 0, 0, 0, 0, 0, 0, 0, 0, 0, 0, 0, 0, 0, 0, 0, 0, 0, 0, 0, 0, 0, 0, 0, 0, 0, 0, 0, 0, 0, 0, 0, 0, 0, 0, 0, 0, 0, 0, 0, 0, 0, 0, 0, 0, 0, 0, 0, 0, 0, 0, 0, 0, 0, 0, 0, 0, 0, 0, 0, 0, 0, 0, 0, 0, 0, 0, 0, 0, 0, 0, 0, 0, 0, 0, 0, 0, 0, 0, 0, 0, 0, 0, 0, 0, 0, 0, 0, 0, 0, 0, 0, 0, 0, 0, 0, 0, 0, 0, 0, 0, 0, 0, 0, 0, 0, 0, 0, 0, 0, 0, 0, 0, 0, 0, 0, 0, 0, 0, 0, 0, 0, 0, 0, 0, 0, 0, 0, 0, 0, 0, 0, 0, 0, 0, 0, 0, 0, 0, 0, 0, 0, 0, 0, 0, 0, 0, 0, 0, 0, 0, 0, 0, 0, 0, 0, 0, 0, 0, 0, 0, 0, 0, 0, 0, 0, 0, 0, 0, 0, 0, 0, 0, 0, 0, 0, 0, 0, 0, 0, 0, 0, 0, 0, 0, 0, 0, 0, 0, 0, 0, 0, 0, 0, 0, 0, 0, 0, 0, 0, 0, 0, 0, 0, 0, 0])
me_cube_160.materials.append(mat_material_001)
me_cube_160.materials.append(mat_material_002)
me_cube_160.use_remesh_preserve_volume = False
me_cube_160.use_remesh_preserve_attributes = False
me_cube_160.use_mirror_vertex_groups = False
me_cube_160.update()

# ---- objects
ob_cube_001 = bpy.data.objects.new('Cube.001', me_cube_160)

# ---- transforms, parenting, visibility, modifiers, constraints
ob_cube_001.location = (-0.2801, 0.2921, 0.3276)
ob_cube_001.lineart.crease_threshold = 0.0

# ---- collection membership
col_collection_1.objects.link(ob_cube_001)

# ---- scene / render settings (as saved in the file)
scene.frame_start = 1; scene.frame_end = 250; scene.frame_set(1)
scene.render.engine = 'CYCLES'
scene.render.resolution_percentage = 50
scene.render.dither_intensity = 0.0
scene.cycles.use_denoising = False
scene.cycles.samples = 128
scene.cycles.sampling_pattern = 'TABULATED_SOBOL'
scene.cycles.use_adaptive_sampling = False
scene.cycles.use_light_tree = False
scene.cycles.blur_glossy = 0.0
scene.cycles.sample_clamp_indirect = 0.0
scene.view_settings.view_transform = 'Standard'
bpy.context.view_layer.update()

# ---- added for rendering (the .blend has no active camera and no usable light): camera, sun
cam_auto = bpy.data.cameras.new('AutoCamera')
cam_auto.lens = 50.0
cam_auto.sensor_width = 36.0
cam_auto.clip_end = 1000.0
ob_auto_camera = bpy.data.objects.new('AutoCamera', cam_auto)
scene.collection.objects.link(ob_auto_camera)
ob_auto_camera.location = (3.56599, -4.32318, 3.4045)
ob_auto_camera.rotation_euler = (1.09748, -7.21219e-08, 0.694738)
scene.camera = ob_auto_camera
light_auto_sun = bpy.data.lights.new('AutoSun', 'SUN')
light_auto_sun.energy = 3.0
light_auto_sun.angle = 0.0523599
ob_auto_sun = bpy.data.objects.new('AutoSun', light_auto_sun)
scene.collection.objects.link(ob_auto_sun)
ob_auto_sun.rotation_euler = (0.872665, 0.174533, 0.523599)
bpy.context.view_layer.update()
